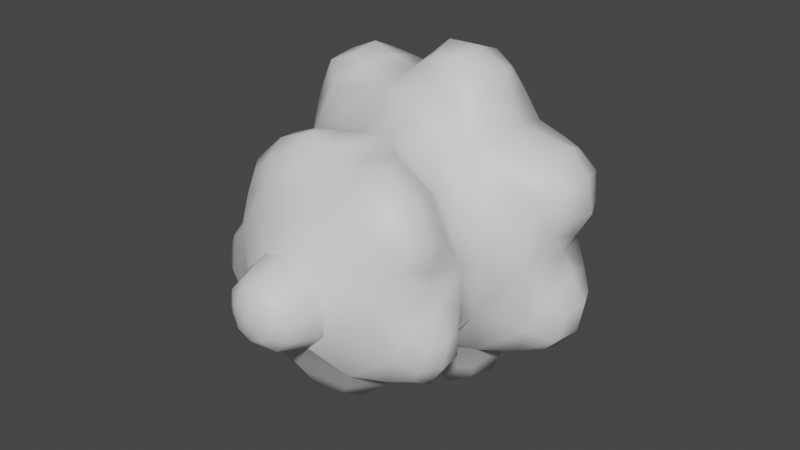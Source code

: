 # Source: 0xEA3B59B3.blend  (saved by Blender 3.0.42; exported with 4.5.12 LTS)
import bpy
from mathutils import Matrix  # noqa: F401  (used for matrix-valued properties, if any)

bpy.ops.wm.read_factory_settings(use_empty=True)
scene = bpy.context.scene
scene.name = 'Scene'

# ---- materials (node trees are filled in below, after node groups)
mat_mesh_5_002 = bpy.data.materials.new('Mesh-5.002')
mat_mesh_5_002.use_transparent_shadow = False

# ---- material node trees
mat_mesh_5_002.use_nodes = True; mat_mesh_5_002.node_tree.nodes.clear()
_N = mat_mesh_5_002.node_tree.nodes; _L = mat_mesh_5_002.node_tree.links
n0 = _N.new('ShaderNodeBsdfPrincipled'); n0.name = 'Principled BSDF'; n0.location = (10, 300)
n0.distribution = 'GGX'
n0.subsurface_method = 'RANDOM_WALK_SKIN'
n0.inputs[3].default_value = 1.45
n0.inputs[27].default_value = (0.0, 0.0, 0.0, 1.0)
n0.inputs[28].default_value = 1.0
n1 = _N.new('ShaderNodeOutputMaterial'); n1.name = 'Material Output'; n1.location = (300, 300)
_L.new(n0.outputs[0], n1.inputs[0])
n1.is_active_output = True

# ---- world
world_world = bpy.data.worlds.new('World'); scene.world = world_world
world_world.use_nodes = True; world_world.node_tree.nodes.clear()
_N = world_world.node_tree.nodes; _L = world_world.node_tree.links
n0 = _N.new('ShaderNodeOutputWorld'); n0.name = 'World Output'; n0.location = (300, 300)
n1 = _N.new('ShaderNodeBackground'); n1.name = 'Background'; n1.location = (10, 300)
n1.inputs[0].default_value = (0.05088, 0.05088, 0.05088, 1.0)
_L.new(n1.outputs[0], n0.inputs[0])
n0.is_active_output = True
world_world.color = (0.05088, 0.05088, 0.05088)
world_world.use_sun_shadow = False
world_world.sun_shadow_jitter_overblur = 0.0

# ---- meshes
me_model_0_002 = bpy.data.meshes.new('Model-0.002')
me_model_0_002.from_pydata([(-0.0519, -0.3927, -0.1561), (-0.003698, -0.3949, -0.1673), (-0.04165, -0.4146, -0.1445), (-0.005012, -0.42, -0.1513), (-0.03956, -0.3686, -0.1584), (-0.000393, -0.3648, -0.1672), (0.04658, -0.3922, -0.1612), (0.03834, -0.3681, -0.1615), (0.03367, -0.4143, -0.1492), (-0.159, -0.389, 0.002406), (-0.1614, -0.3901, -0.04086), (-0.1473, -0.4114, -0.004113), (-0.1488, -0.4164, -0.03586), (-0.1572, -0.3655, -0.006609), (-0.1572, -0.3612, -0.04238), (-0.1456, -0.3891, -0.08048), (-0.1443, -0.3654, -0.07415), (-0.1388, -0.4116, -0.0664), (-0.07617, -0.3884, 0.1444), (-0.06854, -0.4173, 0.1304), (-0.02695, -0.3901, 0.1649), (-0.03427, -0.4127, 0.1464), (-0.03548, -0.3669, 0.1608), (-0.07526, -0.3627, 0.1437), (-0.1157, -0.3906, 0.1074), (-0.1074, -0.3672, 0.1138), (-0.09726, -0.4131, 0.106), (0.1463, -0.3892, 0.08021), (0.1216, -0.3906, 0.12), (0.133, -0.4116, 0.07948), (0.1133, -0.4166, 0.1078), (0.1183, -0.3615, 0.1212), (0.1382, -0.3654, 0.0888), (0.08406, -0.3895, 0.1477), (0.08934, -0.3657, 0.1431), (0.08532, -0.4117, 0.1301), (0.1465, -0.3883, -0.1013), (0.1677, -0.39, -0.06988), (0.1398, -0.4105, -0.08914), (0.1554, -0.4155, -0.06472), (0.1487, -0.3644, -0.0942), (0.1645, -0.3602, -0.06817), (0.1721, -0.3881, -0.03135), (0.1678, -0.3642, -0.03715), (0.1606, -0.4105, -0.03612), (-0.08945, -0.3212, -0.1162), (-0.05587, -0.2833, -0.1417), (0.00515, -0.3148, -0.135), (0.01275, -0.2881, -0.1417), (0.03328, -0.261, -0.1635), (-0.04238, -0.2488, -0.1731), (0.09121, -0.2862, -0.1175), (0.1128, -0.2484, -0.1392), (0.09305, -0.3245, -0.121), (-0.1083, -0.2576, -0.1342), (-0.1014, -0.2724, -0.1258), (-0.1616, -0.2495, -0.07977), (-0.1248, -0.2836, -0.08764), (-0.1252, -0.3148, -0.03183), (-0.1258, -0.3257, 0.0535), (-0.1378, -0.2885, -0.02316), (-0.1277, -0.2877, 0.0581), (-0.1619, -0.2499, 0.07649), (-0.1679, -0.2619, -0.005791), (0.02669, -0.3207, 0.153), (-0.01276, -0.2831, 0.1548), (-0.06128, -0.3155, 0.1173), (-0.07337, -0.2885, 0.1203), (-0.1013, -0.2617, 0.1328), (-0.03771, -0.2488, 0.1745), (0.1085, -0.248, 0.1415), (0.03797, -0.2569, 0.168), (0.072, -0.2825, 0.1381), (0.03129, -0.2892, 0.1596), (0.09733, -0.3139, 0.09662), (0.1415, -0.3241, 0.02401), (0.1124, -0.2869, 0.08809), (0.1441, -0.2857, 0.01402), (0.1775, -0.248, 0.001612), (0.1464, -0.2602, 0.07902), (0.1318, -0.3131, -0.05472), (0.09305, -0.3245, -0.121), (0.1364, -0.2857, -0.05866), (0.09121, -0.2862, -0.1175), (0.1128, -0.2484, -0.1392), (0.1535, -0.2599, -0.07155), (0.009735, -0.1821, -0.23), (0.0535, -0.182, -0.2312), (0.01756, -0.2156, -0.2246), (0.05257, -0.2254, -0.2262), (0.01637, -0.1485, -0.2159), (0.04945, -0.1377, -0.2142), (0.09254, -0.1816, -0.2115), (0.08017, -0.1481, -0.2016), (0.08342, -0.2152, -0.2098), (-0.1756, -0.1831, -0.1514), (-0.149, -0.1831, -0.1857), (-0.1665, -0.2166, -0.1538), (-0.1457, -0.2265, -0.1817), (-0.1605, -0.1494, -0.1477), (-0.1384, -0.1388, -0.1721), (-0.1092, -0.1827, -0.2033), (-0.1093, -0.1492, -0.1877), (-0.1137, -0.2163, -0.1951), (-0.2293, -0.1834, 0.04165), (-0.24, -0.1836, 6.765e-07), (-0.2256, -0.2169, 0.03313), (-0.2348, -0.227, 1.172e-06), (-0.2171, -0.1497, 0.03209), (-0.2227, -0.1392, -4.18e-07), (-0.2293, -0.1834, -0.04165), (-0.2171, -0.1497, -0.03209), (-0.2256, -0.2169, -0.03313), (-0.1092, -0.1827, 0.2033), (-0.149, -0.1831, 0.1857), (-0.1137, -0.2163, 0.1951), (-0.1457, -0.2265, 0.1817), (-0.1093, -0.1492, 0.1877), (-0.1384, -0.1388, 0.1721), (-0.1756, -0.1831, 0.1514), (-0.1605, -0.1494, 0.1477), (-0.1665, -0.2166, 0.1538), (0.09067, -0.1816, 0.2114), (0.05237, -0.182, 0.2311), (0.08165, -0.2152, 0.2098), (0.05138, -0.2255, 0.2261), (0.07847, -0.1481, 0.2016), (0.04833, -0.1377, 0.2142), (0.0093, -0.1821, 0.23), (0.01578, -0.1485, 0.2158), (0.01694, -0.2156, 0.2245), (0.2218, -0.1809, 0.06069), (0.2134, -0.1811, 0.1028), (0.215, -0.2145, 0.0668), (0.2089, -0.2246, 0.1006), (0.2064, -0.1474, 0.06397), (0.1975, -0.1369, 0.09531), (0.1857, -0.1811, 0.1357), (0.1786, -0.1476, 0.1218), (0.1862, -0.2146, 0.1265), (0.1882, -0.1811, -0.1349), (0.2152, -0.1811, -0.1018), (0.1886, -0.2146, -0.1257), (0.2107, -0.2246, -0.09974), (0.1809, -0.1476, -0.121), (0.1993, -0.1369, -0.09447), (0.2229, -0.1809, -0.05982), (0.2076, -0.1474, -0.06322), (0.2162, -0.2145, -0.06602), (-0.03751, -0.1181, -0.1612), (-0.02863, -0.0752, -0.1221), (0.03467, -0.1056, -0.1499), (0.02835, -0.07767, -0.1235), (0.01847, -0.03026, -0.08282), (-0.01833, -0.02826, -0.07784), (0.07843, -0.07456, -0.09798), (0.04937, -0.02789, -0.06243), (0.1047, -0.1173, -0.1292), (-0.1517, -0.1187, -0.07175), (-0.1147, -0.0756, -0.05433), (-0.09762, -0.1063, -0.1202), (-0.08059, -0.07818, -0.09893), (-0.05364, -0.03064, -0.0664), (-0.07265, -0.02855, -0.03464), (-0.1517, -0.1187, 0.07174), (-0.1147, -0.0756, 0.05433), (-0.1565, -0.1066, -1.893e-06), (-0.1286, -0.07827, -2.033e-06), (-0.08567, -0.03079, -1.461e-06), (-0.07265, -0.02855, 0.03464), (-0.03765, -0.1181, 0.1612), (-0.02886, -0.07515, 0.1221), (-0.09762, -0.1063, 0.1202), (-0.08059, -0.07818, 0.09892), (-0.05364, -0.03064, 0.06639), (-0.01836, -0.02826, 0.07784), (0.1025, -0.1173, 0.1292), (0.07743, -0.07454, 0.09792), (0.03352, -0.1055, 0.1498), (0.02746, -0.07749, 0.1234), (0.01835, -0.03024, 0.0828), (0.04923, -0.02789, 0.06242), (0.165, -0.117, 4.681e-05), (0.1247, -0.07425, -2.859e-05), (0.1379, -0.105, 0.06668), (0.1134, -0.077, 0.05493), (0.07598, -0.02992, 0.03685), (0.07931, -0.02772, -5.089e-06), (0.1047, -0.1173, -0.1292), (0.07843, -0.07456, -0.09798), (0.1391, -0.1049, -0.06661), (0.114, -0.07689, -0.05504), (0.07606, -0.02991, -0.03687), (0.04937, -0.02789, -0.06243), (-0.00302, -0.4507, -0.09583), (0.07229, -0.4428, -0.09445), (0.001776, -0.4755, -0.05799), (0.04233, -0.4763, -0.0516), (-0.07589, -0.4436, -0.08309), (-0.03567, -0.4767, -0.04479), (-0.093, -0.4507, -0.02301), (-0.05167, -0.4759, -0.01466), (-0.09299, -0.4436, 0.04047), (-0.04508, -0.4768, 0.02106), (-0.03906, -0.4507, 0.0825), (-0.01907, -0.4757, 0.04885), (0.02176, -0.4431, 0.1111), (0.01637, -0.4764, 0.05765), (0.07518, -0.45, 0.06752), (0.04909, -0.4753, 0.03986), (0.1181, -0.4424, 0.01384), (0.06837, -0.4762, 0.006746), (0.1031, -0.4497, -0.04377), (0.06591, -0.4753, -0.02728), (0.07229, -0.4428, -0.09445), (0.04233, -0.4763, -0.0516), (-0.01833, -0.02826, -0.07784), (-0.0006216, -0.002499, -1.456e-06), (0.01847, -0.03026, -0.08282), (0.04937, -0.02789, -0.06243), (-0.07265, -0.02855, -0.03464), (-0.05364, -0.03064, -0.0664), (-0.07265, -0.02855, 0.03464), (-0.08567, -0.03079, -1.461e-06), (-0.01836, -0.02826, 0.07784), (-0.05364, -0.03064, 0.06639), (0.04923, -0.02789, 0.06242), (0.01835, -0.03024, 0.0828), (0.07931, -0.02772, -5.089e-06), (0.07598, -0.02992, 0.03685), (0.07606, -0.02991, -0.03687), (0.04547, -0.2466, -0.1945), (-0.002985, -0.2306, -0.2066), (0.09434, -0.2301, -0.1848), (-0.003477, -0.1354, -0.1955), (-0.04253, -0.1842, -0.1842), (-0.01974, -0.1839, -0.2041), (0.04177, -0.1185, -0.1807), (0.08921, -0.1348, -0.1748), (0.1201, -0.1833, -0.1476), (0.108, -0.1832, -0.1755), (-0.1257, -0.2476, -0.1561), (-0.1655, -0.2315, -0.1266), (-0.08743, -0.2311, -0.1876), (-0.1572, -0.1362, -0.1196), (-0.173, -0.1849, -0.08199), (-0.1741, -0.1848, -0.1123), (-0.1172, -0.1193, -0.1451), (-0.08285, -0.1358, -0.1777), (-0.07162, -0.1842, -0.1924), (-0.2023, -0.248, 5.989e-07), (-0.2035, -0.2317, 0.04895), (-0.2035, -0.2317, -0.04895), (-0.1929, -0.1364, 0.04661), (-0.173, -0.1849, 0.08199), (-0.1976, -0.1849, 0.06425), (-0.1884, -0.1197, -1.469e-06), (-0.1929, -0.1364, -0.04662), (-0.1976, -0.1849, -0.06425), (-0.1257, -0.2476, 0.1561), (-0.08743, -0.2311, 0.1876), (-0.1655, -0.2315, 0.1266), (-0.08285, -0.1358, 0.1777), (-0.04256, -0.1842, 0.1842), (-0.07162, -0.1842, 0.1924), (-0.1172, -0.1193, 0.1451), (-0.1572, -0.1362, 0.1196), (-0.1741, -0.1848, 0.1123), (0.04421, -0.2466, 0.1945), (0.09224, -0.2301, 0.1848), (-0.003392, -0.2306, 0.2065), (0.08721, -0.1349, 0.1748), (0.1175, -0.1833, 0.1477), (0.1057, -0.1833, 0.1755), (0.0406, -0.1185, 0.1807), (-0.003858, -0.1354, 0.1955), (-0.01985, -0.1839, 0.2041), (0.1797, -0.2459, 0.08656), (0.202, -0.2295, 0.04297), (0.1595, -0.2297, 0.1312), (0.1909, -0.1343, 0.04039), (0.1887, -0.1829, 0.0001159), (0.203, -0.1827, 0.02656), (0.1665, -0.1178, 0.08041), (0.1504, -0.1345, 0.1244), (0.1472, -0.183, 0.1423), (0.1814, -0.2459, -0.0861), (0.162, -0.2297, -0.1307), (0.2027, -0.2295, -0.04248), (0.1528, -0.1345, -0.1239), (0.1201, -0.1833, -0.1476), (0.1499, -0.183, -0.1419), (0.168, -0.1178, -0.07999), (0.1916, -0.1343, -0.03993), (0.2035, -0.1827, -0.02609), (-0.004398, -0.4386, -0.122), (-0.05827, -0.4257, -0.1219), (0.05109, -0.4252, -0.1293), (-0.0566, -0.3517, -0.1437), (-0.07779, -0.3883, -0.1284), (-0.09169, -0.3864, -0.1087), (0.05857, -0.3509, -0.1474), (0.001958, -0.3364, -0.147), (0.09107, -0.3855, -0.1181), (0.07569, -0.3872, -0.1356), (-0.1203, -0.4369, -0.0287), (-0.1281, -0.4238, 0.01507), (-0.1168, -0.4241, -0.07516), (-0.1455, -0.3501, 0.01371), (-0.1361, -0.3869, 0.03304), (-0.1213, -0.3868, 0.05072), (-0.1351, -0.3348, -0.03779), (-0.1245, -0.3498, -0.08836), (-0.1136, -0.387, -0.09883), (-0.05324, -0.4379, 0.1052), (-0.0122, -0.4249, 0.1353), (-0.09724, -0.4255, 0.08107), (-0.01126, -0.3515, 0.1602), (0.007049, -0.3888, 0.1548), (0.02603, -0.3862, 0.1452), (-0.1164, -0.3521, 0.09118), (-0.06542, -0.3382, 0.1289), (-0.121, -0.3896, 0.07178), (0.09379, -0.4367, 0.0864), (0.1296, -0.4237, 0.05324), (0.06039, -0.4238, 0.1258), (0.1384, -0.3495, 0.06636), (0.1442, -0.3868, 0.04316), (0.1414, -0.385, 0.02076), (0.06665, -0.3499, 0.1471), (0.1027, -0.3349, 0.1087), (0.04765, -0.387, 0.1478), (0.1285, -0.4358, -0.05384), (0.115, -0.4229, -0.09349), (0.1463, -0.4228, -0.01598), (0.1298, -0.3489, -0.1026), (0.1132, -0.3862, -0.112), (0.09107, -0.3855, -0.1181), (0.1572, -0.3484, -0.01602), (0.1436, -0.3334, -0.05854), (0.1537, -0.3854, 0.0006173), (0.004665, -0.5169, -0.04399), (0.0354, -0.5177, -0.03813), (0.006661, -0.5294, -0.03014), (0.02577, -0.5315, -0.02232), (0.01168, -0.5373, 0.0006081), (-0.00892, -0.5317, -0.01927), (-0.02342, -0.518, -0.03298), (-0.03646, -0.5173, -0.01041), (-0.01591, -0.53, -0.006842), (-0.01328, -0.5318, 0.01068), (-0.03058, -0.5181, 0.01682), (-0.01148, -0.5171, 0.03862), (-0.004069, -0.5296, 0.02728), (0.01446, -0.5315, 0.02724), (0.01586, -0.5178, 0.04445), (0.04129, -0.5167, 0.0317), (0.03239, -0.5293, 0.02276), (0.03787, -0.5315, 0.004404), (0.05515, -0.5176, 0.006028), (0.05404, -0.5168, -0.02014), (0.03576, -0.5298, -0.01324), (0.001776, -0.4755, -0.05799), (0.04233, -0.4763, -0.0516), (-0.03567, -0.4767, -0.04479), (-0.05167, -0.4759, -0.01466), (-0.04508, -0.4768, 0.02106), (-0.01907, -0.4757, 0.04885), (0.01637, -0.4764, 0.05765), (0.04909, -0.4753, 0.03986), (0.06837, -0.4762, 0.006746), (0.06591, -0.4753, -0.02728), (0.03533, -0.02466, -0.01034), (0.009778, -0.02466, -0.03486), (0.02309, 0.02256, -0.007485), (0.007555, 0.02256, -0.02239), (-0.02437, -0.02466, -0.02468), (-0.01417, 0.0285, -0.01507), (-0.03209, -0.02466, 0.01002), (-0.02002, 0.02754, 0.007157), (-0.006588, -0.02466, 0.03453), (-0.004508, 0.02754, 0.02206), (0.02669, -0.02466, 0.02435), (0.01687, 0.0285, 0.01474), (0.03533, -0.02466, -0.01034), (0.02669, -0.02466, 0.02435), (0.009778, -0.02466, -0.03486), (-0.02437, -0.02466, -0.02468), (-0.03209, -0.02466, 0.01002), (-0.006588, -0.02466, 0.03453), (-0.01417, 0.0285, -0.01507), (-0.02002, 0.02754, 0.007157), (0.01687, 0.0285, 0.01474), (-0.004508, 0.02754, 0.02206), (0.007555, 0.02256, -0.02239), (0.02309, 0.02256, -0.007485)], [], [(0, 1, 2), (3, 2, 1), (0, 4, 1), (4, 5, 1), (6, 1, 7), (5, 7, 1), (6, 8, 1), (8, 3, 1), (9, 10, 11), (12, 11, 10), (9, 13, 10), (13, 14, 10), (15, 10, 16), (14, 16, 10), (15, 17, 10), (17, 12, 10), (18, 19, 20), (19, 21, 20), (20, 22, 18), (22, 23, 18), (24, 18, 25), (23, 25, 18), (24, 26, 18), (26, 19, 18), (27, 28, 29), (30, 29, 28), (28, 27, 31), (27, 32, 31), (33, 28, 34), (31, 34, 28), (33, 35, 28), (35, 30, 28), (36, 37, 38), (39, 38, 37), (36, 40, 37), (40, 41, 37), (42, 37, 43), (41, 43, 37), (42, 44, 37), (44, 39, 37), (45, 46, 47), (47, 46, 48), (49, 48, 50), (46, 50, 48), (51, 48, 52), (49, 52, 48), (53, 47, 51), (51, 47, 48), (54, 55, 56), (57, 56, 55), (54, 50, 55), (50, 46, 55), (57, 55, 45), (46, 45, 55), (58, 59, 60), (59, 61, 60), (61, 62, 60), (62, 63, 60), (63, 56, 60), (56, 57, 60), (45, 58, 57), (57, 58, 60), (64, 65, 66), (66, 65, 67), (68, 67, 69), (65, 69, 67), (61, 67, 62), (68, 62, 67), (66, 67, 59), (61, 59, 67), (70, 71, 72), (72, 71, 73), (69, 65, 71), (71, 65, 73), (72, 73, 64), (65, 64, 73), (74, 75, 76), (75, 77, 76), (78, 79, 77), (77, 79, 76), (79, 70, 76), (70, 72, 76), (64, 74, 72), (72, 74, 76), (80, 81, 82), (81, 83, 82), (83, 84, 82), (84, 85, 82), (77, 82, 78), (85, 78, 82), (80, 82, 75), (77, 75, 82), (86, 87, 88), (89, 88, 87), (86, 90, 87), (90, 91, 87), (92, 87, 93), (91, 93, 87), (92, 94, 87), (94, 89, 87), (95, 96, 97), (98, 97, 96), (95, 99, 96), (99, 100, 96), (101, 96, 102), (100, 102, 96), (101, 103, 96), (103, 98, 96), (104, 105, 106), (107, 106, 105), (104, 108, 105), (108, 109, 105), (110, 105, 111), (109, 111, 105), (110, 112, 105), (112, 107, 105), (113, 114, 115), (116, 115, 114), (113, 117, 114), (117, 118, 114), (119, 114, 120), (118, 120, 114), (119, 121, 114), (121, 116, 114), (122, 123, 124), (125, 124, 123), (122, 126, 123), (126, 127, 123), (128, 123, 129), (127, 129, 123), (128, 130, 123), (130, 125, 123), (131, 132, 133), (134, 133, 132), (131, 135, 132), (135, 136, 132), (137, 132, 138), (136, 138, 132), (137, 139, 132), (139, 134, 132), (140, 141, 142), (143, 142, 141), (140, 144, 141), (144, 145, 141), (146, 141, 147), (145, 147, 141), (146, 148, 141), (148, 143, 141), (149, 150, 151), (151, 150, 152), (152, 150, 153), (150, 154, 153), (152, 153, 155), (153, 156, 155), (157, 151, 155), (155, 151, 152), (158, 159, 160), (160, 159, 161), (161, 159, 162), (159, 163, 162), (161, 162, 150), (162, 154, 150), (149, 160, 150), (150, 160, 161), (164, 165, 166), (166, 165, 167), (167, 165, 168), (165, 169, 168), (167, 168, 159), (168, 163, 159), (158, 166, 159), (159, 166, 167), (170, 171, 172), (172, 171, 173), (173, 171, 174), (171, 175, 174), (173, 174, 165), (174, 169, 165), (164, 172, 165), (165, 172, 173), (176, 177, 178), (178, 177, 179), (179, 177, 180), (177, 181, 180), (179, 180, 171), (180, 175, 171), (170, 178, 171), (171, 178, 179), (182, 183, 184), (184, 183, 185), (185, 183, 186), (183, 187, 186), (185, 186, 177), (186, 181, 177), (176, 184, 177), (177, 184, 185), (188, 189, 190), (190, 189, 191), (191, 189, 192), (189, 193, 192), (191, 192, 183), (192, 187, 183), (182, 190, 183), (183, 190, 191), (194, 195, 196), (195, 197, 196), (194, 196, 198), (199, 198, 196), (200, 198, 201), (198, 199, 201), (200, 201, 202), (203, 202, 201), (204, 202, 205), (202, 203, 205), (204, 205, 206), (207, 206, 205), (208, 206, 209), (206, 207, 209), (208, 209, 210), (211, 210, 209), (212, 210, 213), (210, 211, 213), (212, 213, 214), (215, 214, 213), (216, 217, 218), (217, 219, 218), (220, 217, 221), (217, 216, 221), (222, 217, 223), (217, 220, 223), (224, 217, 225), (217, 222, 225), (226, 217, 227), (217, 224, 227), (228, 217, 229), (217, 226, 229), (219, 217, 230), (217, 228, 230), (49, 50, 231), (50, 232, 231), (231, 232, 89), (232, 88, 89), (231, 89, 233), (89, 94, 233), (49, 231, 52), (233, 52, 231), (149, 234, 235), (235, 234, 236), (236, 234, 86), (234, 90, 86), (232, 236, 88), (86, 88, 236), (50, 235, 232), (232, 235, 236), (151, 157, 237), (157, 238, 237), (237, 238, 91), (238, 93, 91), (237, 91, 234), (91, 90, 234), (151, 237, 149), (234, 149, 237), (52, 233, 239), (239, 233, 240), (233, 94, 240), (94, 92, 240), (240, 92, 238), (92, 93, 238), (157, 239, 238), (238, 239, 240), (54, 56, 241), (56, 242, 241), (241, 242, 98), (242, 97, 98), (241, 98, 243), (98, 103, 243), (54, 241, 50), (243, 50, 241), (158, 244, 245), (245, 244, 246), (246, 244, 95), (244, 99, 95), (242, 246, 97), (95, 97, 246), (56, 245, 242), (242, 245, 246), (160, 149, 247), (149, 248, 247), (247, 248, 100), (248, 102, 100), (247, 100, 244), (100, 99, 244), (160, 247, 158), (244, 158, 247), (50, 243, 235), (235, 243, 249), (243, 103, 249), (103, 101, 249), (249, 101, 248), (101, 102, 248), (149, 235, 248), (248, 235, 249), (63, 62, 250), (62, 251, 250), (250, 251, 107), (251, 106, 107), (250, 107, 252), (107, 112, 252), (63, 250, 56), (252, 56, 250), (164, 253, 254), (254, 253, 255), (253, 108, 255), (108, 104, 255), (251, 255, 106), (104, 106, 255), (62, 254, 251), (251, 254, 255), (166, 158, 256), (158, 257, 256), (256, 257, 109), (257, 111, 109), (256, 109, 253), (109, 108, 253), (166, 256, 164), (253, 164, 256), (56, 252, 245), (245, 252, 258), (252, 112, 258), (112, 110, 258), (257, 258, 111), (110, 111, 258), (158, 245, 257), (257, 245, 258), (68, 69, 259), (69, 260, 259), (259, 260, 116), (260, 115, 116), (259, 116, 261), (116, 121, 261), (68, 259, 62), (261, 62, 259), (170, 262, 263), (263, 262, 264), (262, 117, 264), (117, 113, 264), (260, 264, 115), (113, 115, 264), (69, 263, 260), (260, 263, 264), (172, 164, 265), (164, 266, 265), (265, 266, 118), (266, 120, 118), (265, 118, 262), (118, 117, 262), (172, 265, 170), (262, 170, 265), (62, 261, 254), (254, 261, 267), (261, 121, 267), (121, 119, 267), (267, 119, 266), (119, 120, 266), (164, 254, 266), (266, 254, 267), (71, 70, 268), (70, 269, 268), (268, 269, 125), (269, 124, 125), (268, 125, 270), (125, 130, 270), (71, 268, 69), (270, 69, 268), (176, 271, 272), (272, 271, 273), (273, 271, 122), (271, 126, 122), (269, 273, 124), (122, 124, 273), (70, 272, 269), (269, 272, 273), (178, 170, 274), (170, 275, 274), (274, 275, 127), (275, 129, 127), (274, 127, 271), (127, 126, 271), (178, 274, 176), (271, 176, 274), (69, 270, 263), (263, 270, 276), (270, 130, 276), (130, 128, 276), (275, 276, 129), (128, 129, 276), (170, 263, 275), (275, 263, 276), (79, 78, 277), (78, 278, 277), (277, 278, 134), (278, 133, 134), (277, 134, 279), (134, 139, 279), (79, 277, 70), (279, 70, 277), (182, 280, 281), (281, 280, 282), (280, 135, 282), (135, 131, 282), (278, 282, 133), (131, 133, 282), (78, 281, 278), (278, 281, 282), (184, 176, 283), (176, 284, 283), (283, 284, 136), (284, 138, 136), (283, 136, 280), (136, 135, 280), (184, 283, 182), (280, 182, 283), (70, 279, 272), (272, 279, 285), (279, 139, 285), (139, 137, 285), (284, 285, 138), (137, 138, 285), (176, 272, 284), (284, 272, 285), (85, 84, 286), (84, 287, 286), (286, 287, 143), (287, 142, 143), (286, 143, 288), (143, 148, 288), (85, 286, 78), (288, 78, 286), (188, 289, 290), (290, 289, 291), (289, 144, 291), (144, 140, 291), (287, 291, 142), (140, 142, 291), (84, 290, 287), (287, 290, 291), (190, 182, 292), (182, 293, 292), (292, 293, 145), (293, 147, 145), (292, 145, 289), (145, 144, 289), (190, 292, 188), (289, 188, 292), (78, 288, 281), (281, 288, 294), (288, 148, 294), (148, 146, 294), (293, 294, 147), (146, 147, 294), (182, 281, 293), (293, 281, 294), (194, 198, 295), (198, 296, 295), (296, 2, 295), (2, 3, 295), (297, 295, 8), (3, 8, 295), (194, 295, 195), (297, 195, 295), (298, 299, 45), (300, 45, 299), (299, 298, 0), (298, 4, 0), (299, 0, 296), (0, 2, 296), (198, 300, 296), (296, 300, 299), (53, 301, 47), (47, 301, 302), (302, 301, 5), (301, 7, 5), (302, 5, 298), (5, 4, 298), (45, 47, 298), (298, 47, 302), (195, 297, 303), (303, 297, 304), (304, 297, 6), (297, 8, 6), (304, 6, 301), (6, 7, 301), (301, 53, 304), (53, 303, 304), (200, 202, 305), (202, 306, 305), (305, 306, 12), (306, 11, 12), (307, 305, 17), (12, 17, 305), (200, 305, 198), (307, 198, 305), (308, 309, 59), (310, 59, 309), (309, 308, 9), (308, 13, 9), (9, 11, 309), (11, 306, 309), (202, 310, 306), (306, 310, 309), (311, 58, 312), (58, 45, 312), (312, 16, 311), (16, 14, 311), (311, 14, 308), (14, 13, 308), (59, 58, 308), (308, 58, 311), (198, 307, 300), (300, 307, 313), (307, 17, 313), (17, 15, 313), (313, 15, 312), (15, 16, 312), (312, 45, 313), (45, 300, 313), (204, 206, 314), (206, 315, 314), (315, 21, 314), (21, 19, 314), (316, 314, 26), (19, 26, 314), (204, 314, 202), (316, 202, 314), (317, 318, 64), (319, 64, 318), (318, 317, 20), (317, 22, 20), (315, 318, 21), (20, 21, 318), (206, 319, 315), (315, 319, 318), (59, 320, 66), (66, 320, 321), (321, 320, 23), (320, 25, 23), (321, 23, 317), (23, 22, 317), (64, 66, 317), (317, 66, 321), (202, 316, 310), (310, 316, 322), (316, 26, 322), (26, 24, 322), (322, 24, 320), (24, 25, 320), (320, 59, 322), (59, 310, 322), (208, 210, 323), (210, 324, 323), (323, 324, 30), (324, 29, 30), (325, 323, 35), (30, 35, 323), (208, 323, 206), (325, 206, 323), (326, 327, 75), (328, 75, 327), (327, 326, 27), (326, 32, 27), (327, 27, 324), (27, 29, 324), (210, 328, 324), (324, 328, 327), (64, 329, 74), (74, 329, 330), (330, 329, 31), (329, 34, 31), (326, 330, 32), (31, 32, 330), (75, 74, 326), (326, 74, 330), (206, 325, 319), (319, 325, 331), (325, 35, 331), (35, 33, 331), (331, 33, 329), (33, 34, 329), (329, 64, 331), (64, 319, 331), (212, 214, 332), (214, 333, 332), (333, 38, 332), (38, 39, 332), (332, 39, 334), (39, 44, 334), (212, 332, 210), (334, 210, 332), (335, 336, 81), (337, 81, 336), (336, 335, 36), (335, 40, 36), (333, 336, 38), (36, 38, 336), (214, 337, 333), (333, 337, 336), (75, 338, 80), (80, 338, 339), (339, 338, 41), (338, 43, 41), (339, 41, 335), (41, 40, 335), (81, 80, 335), (335, 80, 339), (210, 334, 328), (328, 334, 340), (334, 44, 340), (44, 42, 340), (340, 42, 338), (42, 43, 338), (338, 75, 340), (75, 328, 340), (341, 342, 343), (342, 344, 343), (345, 346, 344), (344, 346, 343), (341, 343, 347), (346, 347, 343), (348, 347, 349), (347, 346, 349), (346, 345, 349), (345, 350, 349), (351, 348, 350), (350, 348, 349), (352, 351, 353), (351, 350, 353), (345, 354, 350), (350, 354, 353), (352, 353, 355), (354, 355, 353), (356, 355, 357), (355, 354, 357), (345, 358, 354), (354, 358, 357), (356, 357, 359), (358, 359, 357), (359, 358, 360), (360, 358, 361), (358, 345, 361), (345, 344, 361), (360, 361, 342), (344, 342, 361), (362, 363, 341), (363, 342, 341), (364, 362, 347), (341, 347, 362), (364, 347, 365), (347, 348, 365), (365, 348, 366), (348, 351, 366), (366, 351, 367), (351, 352, 367), (367, 352, 368), (352, 355, 368), (368, 355, 369), (355, 356, 369), (370, 369, 359), (356, 359, 369), (371, 370, 360), (370, 359, 360), (363, 371, 342), (360, 342, 371), (372, 373, 374), (373, 375, 374), (376, 377, 373), (373, 377, 375), (376, 378, 377), (378, 379, 377), (378, 380, 379), (380, 381, 379), (382, 383, 380), (380, 383, 381), (382, 372, 383), (372, 374, 383), (384, 385, 386), (386, 385, 387), (387, 385, 388), (385, 389, 388), (390, 391, 392), (392, 391, 393), (390, 392, 394), (395, 394, 392)])
me_model_0_002.polygons.foreach_set('use_smooth', [True] * 692)
_uv = me_model_0_002.uv_layers.new(name='UVMap')
_uv.uv.foreach_set('vector', [0.166, 0.1236, 0.1195, 0.1204, 0.1589, 0.09122, 0.1204, 0.0833, 0.1589, 0.09122, 0.1195, 0.1204, 0.166, 0.1236, 0.154, 0.1592, 0.1195, 0.1204, 0.154, 0.1592, 0.1164, 0.1648, 0.1195, 0.1204, 0.07289, 0.1244, 0.1195, 0.1204, 0.08017, 0.1599, 0.1164, 0.1648, 0.08017, 0.1599, 0.1195, 0.1204, 0.07289, 0.1244, 0.08122, 0.0917, 0.1195, 0.1204, 0.08122, 0.0917, 0.1204, 0.0833, 0.1195, 0.1204, 0.3701, 0.129, 0.3271, 0.1275, 0.363, 0.09596, 0.3288, 0.08864, 0.363, 0.09596, 0.3271, 0.1275, 0.3701, 0.129, 0.3607, 0.1638, 0.3271, 0.1275, 0.3607, 0.1638, 0.3245, 0.1701, 0.3271, 0.1275, 0.2852, 0.1289, 0.3271, 0.1275, 0.2901, 0.1639, 0.3245, 0.1701, 0.2901, 0.1639, 0.3271, 0.1275, 0.2852, 0.1289, 0.2945, 0.09569, 0.3271, 0.1275, 0.2945, 0.09569, 0.3288, 0.08864, 0.3271, 0.1275, 0.5433, 0.13, 0.5443, 0.0873, 0.5939, 0.1275, 0.5443, 0.0873, 0.5842, 0.09411, 0.5939, 0.1275, 0.5939, 0.1275, 0.5854, 0.1617, 0.5433, 0.13, 0.5854, 0.1617, 0.5438, 0.1678, 0.5433, 0.13, 0.4896, 0.1267, 0.5433, 0.13, 0.5002, 0.1612, 0.5438, 0.1678, 0.5002, 0.1612, 0.5433, 0.13, 0.4896, 0.1267, 0.5031, 0.09354, 0.5433, 0.13, 0.5031, 0.09354, 0.5443, 0.0873, 0.5433, 0.13, 0.7806, 0.1287, 0.7392, 0.1266, 0.7754, 0.09575, 0.7424, 0.08825, 0.7754, 0.09575, 0.7392, 0.1266, 0.7392, 0.1266, 0.7806, 0.1287, 0.7364, 0.1696, 0.7806, 0.1287, 0.7703, 0.1639, 0.7364, 0.1696, 0.698, 0.1284, 0.7392, 0.1266, 0.7042, 0.1635, 0.7364, 0.1696, 0.7042, 0.1635, 0.7392, 0.1266, 0.698, 0.1284, 0.708, 0.09555, 0.7392, 0.1266, 0.708, 0.09555, 0.7424, 0.08825, 0.7392, 0.1266, 0.9444, 0.1301, 0.9132, 0.1276, 0.9385, 0.0973, 0.9129, 0.08987, 0.9385, 0.0973, 0.9132, 0.1276, 0.9444, 0.1301, 0.9383, 0.1653, 0.9132, 0.1276, 0.9383, 0.1653, 0.9128, 0.1715, 0.9132, 0.1276, 0.8813, 0.1304, 0.9132, 0.1276, 0.8868, 0.1656, 0.9128, 0.1715, 0.8868, 0.1656, 0.9132, 0.1276, 0.8813, 0.1304, 0.8873, 0.09729, 0.9132, 0.1276, 0.8873, 0.09729, 0.9129, 0.08987, 0.9132, 0.1276, 0.2183, 0.2291, 0.174, 0.2851, 0.1083, 0.2386, 0.1083, 0.2386, 0.174, 0.2851, 0.1009, 0.278, 0.08515, 0.3181, 0.1009, 0.278, 0.1539, 0.336, 0.174, 0.2851, 0.1539, 0.336, 0.1009, 0.278, 0.01485, 0.2808, 0.1009, 0.278, 0.01276, 0.3366, 0.08515, 0.3181, 0.01276, 0.3366, 0.1009, 0.278, 0.0157, 0.2243, 0.1083, 0.2386, 0.01485, 0.2808, 0.01485, 0.2808, 0.1083, 0.2386, 0.1009, 0.278, 0.2231, 0.323, 0.2226, 0.3012, 0.2931, 0.335, 0.2674, 0.2847, 0.2931, 0.335, 0.2226, 0.3012, 0.2231, 0.323, 0.1539, 0.336, 0.2226, 0.3012, 0.1539, 0.336, 0.174, 0.2851, 0.2226, 0.3012, 0.2674, 0.2847, 0.2226, 0.3012, 0.2183, 0.2291, 0.174, 0.2851, 0.2183, 0.2291, 0.2226, 0.3012, 0.3263, 0.2386, 0.434, 0.2225, 0.3401, 0.2775, 0.434, 0.2225, 0.438, 0.2786, 0.3401, 0.2775, 0.438, 0.2786, 0.4393, 0.3344, 0.3401, 0.2775, 0.4393, 0.3344, 0.362, 0.3166, 0.3401, 0.2775, 0.362, 0.3166, 0.2931, 0.335, 0.3401, 0.2775, 0.2931, 0.335, 0.2674, 0.2847, 0.3401, 0.2775, 0.2183, 0.2291, 0.3263, 0.2386, 0.2674, 0.2847, 0.2674, 0.2847, 0.3263, 0.2386, 0.3401, 0.2775, 0.6462, 0.2299, 0.6069, 0.2854, 0.5456, 0.2376, 0.5456, 0.2376, 0.6069, 0.2854, 0.5345, 0.2773, 0.5166, 0.317, 0.5345, 0.2773, 0.5855, 0.336, 0.6069, 0.2854, 0.5855, 0.336, 0.5345, 0.2773, 0.438, 0.2786, 0.5345, 0.2773, 0.4393, 0.3344, 0.5166, 0.317, 0.4393, 0.3344, 0.5345, 0.2773, 0.5456, 0.2376, 0.5345, 0.2773, 0.434, 0.2225, 0.438, 0.2786, 0.434, 0.2225, 0.5345, 0.2773, 0.7183, 0.3372, 0.653, 0.3241, 0.693, 0.2863, 0.693, 0.2863, 0.653, 0.3241, 0.6491, 0.2764, 0.5855, 0.336, 0.6069, 0.2854, 0.653, 0.3241, 0.653, 0.3241, 0.6069, 0.2854, 0.6491, 0.2764, 0.693, 0.2863, 0.6491, 0.2764, 0.6462, 0.2299, 0.6069, 0.2854, 0.6462, 0.2299, 0.6491, 0.2764, 0.74, 0.24, 0.83, 0.2249, 0.757, 0.2798, 0.83, 0.2249, 0.8405, 0.2815, 0.757, 0.2798, 0.8533, 0.3372, 0.7816, 0.3192, 0.8405, 0.2815, 0.8405, 0.2815, 0.7816, 0.3192, 0.757, 0.2798, 0.7816, 0.3192, 0.7183, 0.3372, 0.757, 0.2798, 0.7183, 0.3372, 0.693, 0.2863, 0.757, 0.2798, 0.6462, 0.2299, 0.74, 0.24, 0.693, 0.2863, 0.693, 0.2863, 0.74, 0.24, 0.757, 0.2798, 0.9123, 0.2411, 0.9899, 0.2243, 0.9143, 0.2815, 0.9899, 0.2243, 0.9891, 0.2808, 0.9143, 0.2815, 0.9891, 0.2808, 0.987, 0.3366, 0.9143, 0.2815, 0.987, 0.3366, 0.9191, 0.3197, 0.9143, 0.2815, 0.8405, 0.2815, 0.9143, 0.2815, 0.8533, 0.3372, 0.9191, 0.3197, 0.8533, 0.3372, 0.9143, 0.2815, 0.9123, 0.2411, 0.9143, 0.2815, 0.83, 0.2249, 0.8405, 0.2815, 0.83, 0.2249, 0.9143, 0.2815, 0.1117, 0.4345, 0.08333, 0.4346, 0.106, 0.3851, 0.08307, 0.3705, 0.106, 0.3851, 0.08333, 0.4346, 0.1117, 0.4345, 0.1062, 0.4841, 0.08333, 0.4346, 0.1062, 0.4841, 0.08299, 0.5, 0.08333, 0.4346, 0.05485, 0.4352, 0.08333, 0.4346, 0.05971, 0.4846, 0.08299, 0.5, 0.05971, 0.4846, 0.08333, 0.4346, 0.05485, 0.4352, 0.05994, 0.3856, 0.08333, 0.4346, 0.05994, 0.3856, 0.08307, 0.3705, 0.08333, 0.4346, 0.2534, 0.433, 0.2244, 0.433, 0.2479, 0.3836, 0.2243, 0.3689, 0.2479, 0.3836, 0.2244, 0.433, 0.2534, 0.433, 0.248, 0.4827, 0.2244, 0.433, 0.248, 0.4827, 0.2242, 0.4985, 0.2244, 0.433, 0.1953, 0.4336, 0.2244, 0.433, 0.2004, 0.4831, 0.2242, 0.4985, 0.2004, 0.4831, 0.2244, 0.433, 0.1953, 0.4336, 0.2006, 0.384, 0.2244, 0.433, 0.2006, 0.384, 0.2243, 0.3689, 0.2244, 0.433, 0.3965, 0.4326, 0.3676, 0.4323, 0.3911, 0.3832, 0.3676, 0.3682, 0.3911, 0.3832, 0.3676, 0.4323, 0.3965, 0.4326, 0.3913, 0.4822, 0.3676, 0.4323, 0.3913, 0.4822, 0.3676, 0.4978, 0.3676, 0.4323, 0.3387, 0.4326, 0.3676, 0.4323, 0.3439, 0.4822, 0.3676, 0.4978, 0.3439, 0.4822, 0.3676, 0.4323, 0.3387, 0.4326, 0.3441, 0.3832, 0.3676, 0.4323, 0.3441, 0.3832, 0.3676, 0.3682, 0.3676, 0.4323, 0.5399, 0.4336, 0.5108, 0.433, 0.5345, 0.384, 0.5109, 0.3689, 0.5345, 0.384, 0.5108, 0.433, 0.5399, 0.4336, 0.5347, 0.4831, 0.5108, 0.433, 0.5347, 0.4831, 0.5109, 0.4985, 0.5108, 0.433, 0.4817, 0.433, 0.5108, 0.433, 0.4872, 0.4827, 0.5109, 0.4985, 0.4872, 0.4827, 0.5108, 0.433, 0.4817, 0.433, 0.4873, 0.3836, 0.5108, 0.433, 0.4873, 0.3836, 0.5109, 0.3689, 0.5108, 0.433, 0.6792, 0.4352, 0.6511, 0.4346, 0.6741, 0.3856, 0.6513, 0.3705, 0.6741, 0.3856, 0.6511, 0.4346, 0.6792, 0.4352, 0.6743, 0.4846, 0.6511, 0.4346, 0.6743, 0.4846, 0.6514, 0.5, 0.6511, 0.4346, 0.6231, 0.4345, 0.6511, 0.4346, 0.6285, 0.4841, 0.6514, 0.5, 0.6285, 0.4841, 0.6511, 0.4346, 0.6231, 0.4345, 0.6287, 0.3851, 0.6511, 0.4346, 0.6287, 0.3851, 0.6513, 0.3705, 0.6511, 0.4346, 0.8147, 0.4362, 0.7874, 0.4359, 0.8096, 0.3867, 0.7875, 0.3718, 0.8096, 0.3867, 0.7874, 0.4359, 0.8147, 0.4362, 0.8098, 0.4856, 0.7874, 0.4359, 0.8098, 0.4856, 0.7875, 0.5012, 0.7874, 0.4359, 0.7601, 0.4359, 0.7874, 0.4359, 0.7652, 0.4854, 0.7875, 0.5012, 0.7652, 0.4854, 0.7874, 0.4359, 0.7601, 0.4359, 0.7654, 0.3865, 0.7874, 0.4359, 0.7654, 0.3865, 0.7875, 0.3718, 0.7874, 0.4359, 0.9478, 0.436, 0.9209, 0.436, 0.9427, 0.3865, 0.9208, 0.3718, 0.9427, 0.3865, 0.9209, 0.436, 0.9478, 0.436, 0.9428, 0.4854, 0.9209, 0.436, 0.9428, 0.4854, 0.9208, 0.5012, 0.9209, 0.436, 0.8939, 0.4362, 0.9209, 0.436, 0.8988, 0.4857, 0.9208, 0.5012, 0.8988, 0.4857, 0.9209, 0.436, 0.8939, 0.4362, 0.899, 0.3867, 0.9209, 0.436, 0.899, 0.3867, 0.9208, 0.3718, 0.9209, 0.436, 0.1516, 0.529, 0.1493, 0.5923, 0.08045, 0.5474, 0.08045, 0.5474, 0.1493, 0.5923, 0.07897, 0.5886, 0.07897, 0.5886, 0.1493, 0.5923, 0.07507, 0.6586, 0.1493, 0.5923, 0.1434, 0.6616, 0.07507, 0.6586, 0.07897, 0.5886, 0.07507, 0.6586, 0.0114, 0.5932, 0.07507, 0.6586, 0.007985, 0.6621, 0.0114, 0.5932, 0.0124, 0.5302, 0.08045, 0.5474, 0.0114, 0.5932, 0.0114, 0.5932, 0.08045, 0.5474, 0.07897, 0.5886, 0.2956, 0.5281, 0.2943, 0.5917, 0.2229, 0.5464, 0.2229, 0.5464, 0.2943, 0.5917, 0.2216, 0.5879, 0.2216, 0.5879, 0.2943, 0.5917, 0.2165, 0.6581, 0.2943, 0.5917, 0.2908, 0.6612, 0.2165, 0.6581, 0.2216, 0.5879, 0.2165, 0.6581, 0.1493, 0.5923, 0.2165, 0.6581, 0.1434, 0.6616, 0.1493, 0.5923, 0.1516, 0.529, 0.2229, 0.5464, 0.1493, 0.5923, 0.1493, 0.5923, 0.2229, 0.5464, 0.2216, 0.5879, 0.4396, 0.5281, 0.4409, 0.5917, 0.3676, 0.546, 0.3676, 0.546, 0.4409, 0.5917, 0.3676, 0.5878, 0.3676, 0.5878, 0.4409, 0.5917, 0.3676, 0.6578, 0.4409, 0.5917, 0.4445, 0.6612, 0.3676, 0.6578, 0.3676, 0.5878, 0.3676, 0.6578, 0.2943, 0.5917, 0.3676, 0.6578, 0.2908, 0.6612, 0.2943, 0.5917, 0.2956, 0.5281, 0.3676, 0.546, 0.2943, 0.5917, 0.2943, 0.5917, 0.3676, 0.546, 0.3676, 0.5878, 0.5835, 0.529, 0.5856, 0.5924, 0.5123, 0.5464, 0.5123, 0.5464, 0.5856, 0.5924, 0.5136, 0.5879, 0.5136, 0.5879, 0.5856, 0.5924, 0.5187, 0.6581, 0.5856, 0.5924, 0.5917, 0.6616, 0.5187, 0.6581, 0.5136, 0.5879, 0.5187, 0.6581, 0.4409, 0.5917, 0.5187, 0.6581, 0.4445, 0.6612, 0.4409, 0.5917, 0.4396, 0.5281, 0.5123, 0.5464, 0.4409, 0.5917, 0.4409, 0.5917, 0.5123, 0.5464, 0.5136, 0.5879, 0.7212, 0.5301, 0.7228, 0.5933, 0.6536, 0.5475, 0.6536, 0.5475, 0.7228, 0.5933, 0.6551, 0.5889, 0.6551, 0.5889, 0.7228, 0.5933, 0.6598, 0.6587, 0.7228, 0.5933, 0.7269, 0.6621, 0.6598, 0.6587, 0.6551, 0.5889, 0.6598, 0.6587, 0.5856, 0.5924, 0.6598, 0.6587, 0.5917, 0.6616, 0.5856, 0.5924, 0.5835, 0.529, 0.6536, 0.5475, 0.5856, 0.5924, 0.5856, 0.5924, 0.6536, 0.5475, 0.6551, 0.5889, 0.8546, 0.5307, 0.8547, 0.5937, 0.7884, 0.5483, 0.7884, 0.5483, 0.8547, 0.5937, 0.7891, 0.5896, 0.7891, 0.5896, 0.8547, 0.5937, 0.7909, 0.6591, 0.8547, 0.5937, 0.8546, 0.6624, 0.7909, 0.6591, 0.7891, 0.5896, 0.7909, 0.6591, 0.7228, 0.5933, 0.7909, 0.6591, 0.7269, 0.6621, 0.7228, 0.5933, 0.7212, 0.5301, 0.7884, 0.5483, 0.7228, 0.5933, 0.7228, 0.5933, 0.7884, 0.5483, 0.7891, 0.5896, 0.9866, 0.5302, 0.9856, 0.5932, 0.9204, 0.5484, 0.9204, 0.5484, 0.9856, 0.5932, 0.9201, 0.5898, 0.9201, 0.5898, 0.9856, 0.5932, 0.9183, 0.6592, 0.9856, 0.5932, 0.9822, 0.6621, 0.9183, 0.6592, 0.9201, 0.5898, 0.9183, 0.6592, 0.8547, 0.5937, 0.9183, 0.6592, 0.8546, 0.6624, 0.8547, 0.5937, 0.8546, 0.5307, 0.9204, 0.5484, 0.8547, 0.5937, 0.8547, 0.5937, 0.9204, 0.5484, 0.9201, 0.5898, 0.115, 0.0379, 0.0142, 0.04966, 0.09662, 0.006543, 0.0142, 0.04966, 0.003246, 0.005401, 0.09662, 0.006543, 0.115, 0.0379, 0.09662, 0.006543, 0.2296, 0.04849, 0.2084, 0.004786, 0.2296, 0.04849, 0.09662, 0.006543, 0.3264, 0.03802, 0.2296, 0.04849, 0.3168, 0.005917, 0.2296, 0.04849, 0.2084, 0.004786, 0.3168, 0.005917, 0.3264, 0.03802, 0.3168, 0.005917, 0.4369, 0.04848, 0.4488, 0.00469, 0.4369, 0.04848, 0.3168, 0.005917, 0.5563, 0.03798, 0.4369, 0.04848, 0.5783, 0.006292, 0.4369, 0.04848, 0.4488, 0.00469, 0.5783, 0.006292, 0.5563, 0.03798, 0.5783, 0.006292, 0.6524, 0.04925, 0.6744, 0.00522, 0.6524, 0.04925, 0.5783, 0.006292, 0.7494, 0.03904, 0.6524, 0.04925, 0.7609, 0.006876, 0.6524, 0.04925, 0.6744, 0.00522, 0.7609, 0.006876, 0.7494, 0.03904, 0.7609, 0.006876, 0.8378, 0.05018, 0.8411, 0.005598, 0.8378, 0.05018, 0.7609, 0.006876, 0.9126, 0.03949, 0.8378, 0.05018, 0.9091, 0.006815, 0.8378, 0.05018, 0.8411, 0.005598, 0.9091, 0.006815, 0.9126, 0.03949, 0.9091, 0.006815, 0.9884, 0.04966, 0.9775, 0.005401, 0.9884, 0.04966, 0.9091, 0.006815, 0.1425, 0.7417, 0.1162, 0.8493, 0.09184, 0.7349, 0.1162, 0.8493, 0.04905, 0.7631, 0.09184, 0.7349, 0.2174, 0.8014, 0.1162, 0.8493, 0.1913, 0.7575, 0.1162, 0.8493, 0.1425, 0.7417, 0.1913, 0.7575, 0.2174, 0.8972, 0.1162, 0.8493, 0.2355, 0.8493, 0.1162, 0.8493, 0.2174, 0.8014, 0.2355, 0.8493, 0.1425, 0.957, 0.1162, 0.8493, 0.1913, 0.9412, 0.1162, 0.8493, 0.2174, 0.8972, 0.1913, 0.9412, 0.04924, 0.9357, 0.1162, 0.8493, 0.092, 0.9639, 0.1162, 0.8493, 0.1425, 0.957, 0.092, 0.9639, 0.007731, 0.8494, 0.1162, 0.8493, 0.01249, 0.9004, 0.1162, 0.8493, 0.04924, 0.9357, 0.01249, 0.9004, 0.04905, 0.7631, 0.1162, 0.8493, 0.01238, 0.7984, 0.1162, 0.8493, 0.007731, 0.8494, 0.01238, 0.7984, 0.08515, 0.3181, 0.1539, 0.336, 0.08198, 0.3392, 0.1539, 0.336, 0.1198, 0.3629, 0.08198, 0.3392, 0.08198, 0.3392, 0.1198, 0.3629, 0.08307, 0.3705, 0.1198, 0.3629, 0.106, 0.3851, 0.08307, 0.3705, 0.08198, 0.3392, 0.08307, 0.3705, 0.04521, 0.3637, 0.08307, 0.3705, 0.05994, 0.3856, 0.04521, 0.3637, 0.08515, 0.3181, 0.08198, 0.3392, 0.01276, 0.3366, 0.04521, 0.3637, 0.01276, 0.3366, 0.08198, 0.3392, 0.1516, 0.529, 0.12, 0.5035, 0.1523, 0.4315, 0.1523, 0.4315, 0.12, 0.5035, 0.1325, 0.4318, 0.1325, 0.4318, 0.12, 0.5035, 0.1117, 0.4345, 0.12, 0.5035, 0.1062, 0.4841, 0.1117, 0.4345, 0.1198, 0.3629, 0.1325, 0.4318, 0.106, 0.3851, 0.1117, 0.4345, 0.106, 0.3851, 0.1325, 0.4318, 0.1539, 0.336, 0.1523, 0.4315, 0.1198, 0.3629, 0.1198, 0.3629, 0.1523, 0.4315, 0.1325, 0.4318, 0.08045, 0.5474, 0.0124, 0.5302, 0.08188, 0.5284, 0.0124, 0.5302, 0.04491, 0.5042, 0.08188, 0.5284, 0.08188, 0.5284, 0.04491, 0.5042, 0.08299, 0.5, 0.04491, 0.5042, 0.05971, 0.4846, 0.08299, 0.5, 0.08188, 0.5284, 0.08299, 0.5, 0.12, 0.5035, 0.08299, 0.5, 0.1062, 0.4841, 0.12, 0.5035, 0.08045, 0.5474, 0.08188, 0.5284, 0.1516, 0.529, 0.12, 0.5035, 0.1516, 0.529, 0.08188, 0.5284, 0.01276, 0.3366, 0.04521, 0.3637, 0.01283, 0.4328, 0.01283, 0.4328, 0.04521, 0.3637, 0.03308, 0.4328, 0.04521, 0.3637, 0.05994, 0.3856, 0.03308, 0.4328, 0.05994, 0.3856, 0.05485, 0.4352, 0.03308, 0.4328, 0.03308, 0.4328, 0.05485, 0.4352, 0.04491, 0.5042, 0.05485, 0.4352, 0.05971, 0.4846, 0.04491, 0.5042, 0.0124, 0.5302, 0.01283, 0.4328, 0.04491, 0.5042, 0.04491, 0.5042, 0.01283, 0.4328, 0.03308, 0.4328, 0.2231, 0.323, 0.2931, 0.335, 0.2238, 0.3379, 0.2931, 0.335, 0.2623, 0.3616, 0.2238, 0.3379, 0.2238, 0.3379, 0.2623, 0.3616, 0.2243, 0.3689, 0.2623, 0.3616, 0.2479, 0.3836, 0.2243, 0.3689, 0.2238, 0.3379, 0.2243, 0.3689, 0.1857, 0.3622, 0.2243, 0.3689, 0.2006, 0.384, 0.1857, 0.3622, 0.2231, 0.323, 0.2238, 0.3379, 0.1539, 0.336, 0.1857, 0.3622, 0.1539, 0.336, 0.2238, 0.3379, 0.2956, 0.5281, 0.2625, 0.5023, 0.2959, 0.4304, 0.2959, 0.4304, 0.2625, 0.5023, 0.2751, 0.4305, 0.2751, 0.4305, 0.2625, 0.5023, 0.2534, 0.433, 0.2625, 0.5023, 0.248, 0.4827, 0.2534, 0.433, 0.2623, 0.3616, 0.2751, 0.4305, 0.2479, 0.3836, 0.2534, 0.433, 0.2479, 0.3836, 0.2751, 0.4305, 0.2931, 0.335, 0.2959, 0.4304, 0.2623, 0.3616, 0.2623, 0.3616, 0.2959, 0.4304, 0.2751, 0.4305, 0.2229, 0.5464, 0.1516, 0.529, 0.2237, 0.5271, 0.1516, 0.529, 0.1854, 0.5029, 0.2237, 0.5271, 0.2237, 0.5271, 0.1854, 0.5029, 0.2242, 0.4985, 0.1854, 0.5029, 0.2004, 0.4831, 0.2242, 0.4985, 0.2237, 0.5271, 0.2242, 0.4985, 0.2625, 0.5023, 0.2242, 0.4985, 0.248, 0.4827, 0.2625, 0.5023, 0.2229, 0.5464, 0.2237, 0.5271, 0.2956, 0.5281, 0.2625, 0.5023, 0.2956, 0.5281, 0.2237, 0.5271, 0.1539, 0.336, 0.1857, 0.3622, 0.1523, 0.4315, 0.1523, 0.4315, 0.1857, 0.3622, 0.1731, 0.4314, 0.1857, 0.3622, 0.2006, 0.384, 0.1731, 0.4314, 0.2006, 0.384, 0.1953, 0.4336, 0.1731, 0.4314, 0.1731, 0.4314, 0.1953, 0.4336, 0.1854, 0.5029, 0.1953, 0.4336, 0.2004, 0.4831, 0.1854, 0.5029, 0.1516, 0.529, 0.1523, 0.4315, 0.1854, 0.5029, 0.1854, 0.5029, 0.1523, 0.4315, 0.1731, 0.4314, 0.362, 0.3166, 0.4393, 0.3344, 0.3676, 0.3373, 0.4393, 0.3344, 0.4057, 0.3613, 0.3676, 0.3373, 0.3676, 0.3373, 0.4057, 0.3613, 0.3676, 0.3682, 0.4057, 0.3613, 0.3911, 0.3832, 0.3676, 0.3682, 0.3676, 0.3373, 0.3676, 0.3682, 0.3294, 0.3613, 0.3676, 0.3682, 0.3441, 0.3832, 0.3294, 0.3613, 0.362, 0.3166, 0.3676, 0.3373, 0.2931, 0.335, 0.3294, 0.3613, 0.2931, 0.335, 0.3676, 0.3373, 0.4396, 0.5281, 0.406, 0.502, 0.4393, 0.4304, 0.4393, 0.4304, 0.406, 0.502, 0.4184, 0.4304, 0.406, 0.502, 0.3913, 0.4822, 0.4184, 0.4304, 0.3913, 0.4822, 0.3965, 0.4326, 0.4184, 0.4304, 0.4057, 0.3613, 0.4184, 0.4304, 0.3911, 0.3832, 0.3965, 0.4326, 0.3911, 0.3832, 0.4184, 0.4304, 0.4393, 0.3344, 0.4393, 0.4304, 0.4057, 0.3613, 0.4057, 0.3613, 0.4393, 0.4304, 0.4184, 0.4304, 0.3676, 0.546, 0.2956, 0.5281, 0.3676, 0.5266, 0.2956, 0.5281, 0.3292, 0.502, 0.3676, 0.5266, 0.3676, 0.5266, 0.3292, 0.502, 0.3676, 0.4978, 0.3292, 0.502, 0.3439, 0.4822, 0.3676, 0.4978, 0.3676, 0.5266, 0.3676, 0.4978, 0.406, 0.502, 0.3676, 0.4978, 0.3913, 0.4822, 0.406, 0.502, 0.3676, 0.546, 0.3676, 0.5266, 0.4396, 0.5281, 0.406, 0.502, 0.4396, 0.5281, 0.3676, 0.5266, 0.2931, 0.335, 0.3294, 0.3613, 0.2959, 0.4304, 0.2959, 0.4304, 0.3294, 0.3613, 0.3168, 0.4304, 0.3294, 0.3613, 0.3441, 0.3832, 0.3168, 0.4304, 0.3441, 0.3832, 0.3387, 0.4326, 0.3168, 0.4304, 0.3292, 0.502, 0.3168, 0.4304, 0.3439, 0.4822, 0.3387, 0.4326, 0.3439, 0.4822, 0.3168, 0.4304, 0.2956, 0.5281, 0.2959, 0.4304, 0.3292, 0.502, 0.3292, 0.502, 0.2959, 0.4304, 0.3168, 0.4304, 0.5166, 0.317, 0.5855, 0.336, 0.5114, 0.3379, 0.5855, 0.336, 0.5494, 0.3622, 0.5114, 0.3379, 0.5114, 0.3379, 0.5494, 0.3622, 0.5109, 0.3689, 0.5494, 0.3622, 0.5345, 0.384, 0.5109, 0.3689, 0.5114, 0.3379, 0.5109, 0.3689, 0.4728, 0.3616, 0.5109, 0.3689, 0.4873, 0.3836, 0.4728, 0.3616, 0.5166, 0.317, 0.5114, 0.3379, 0.4393, 0.3344, 0.4728, 0.3616, 0.4393, 0.3344, 0.5114, 0.3379, 0.5835, 0.529, 0.5497, 0.5029, 0.5828, 0.4315, 0.5828, 0.4315, 0.5497, 0.5029, 0.562, 0.4314, 0.5497, 0.5029, 0.5347, 0.4831, 0.562, 0.4314, 0.5347, 0.4831, 0.5399, 0.4336, 0.562, 0.4314, 0.5494, 0.3622, 0.562, 0.4314, 0.5345, 0.384, 0.5399, 0.4336, 0.5345, 0.384, 0.562, 0.4314, 0.5855, 0.336, 0.5828, 0.4315, 0.5494, 0.3622, 0.5494, 0.3622, 0.5828, 0.4315, 0.562, 0.4314, 0.5123, 0.5464, 0.4396, 0.5281, 0.5115, 0.5271, 0.4396, 0.5281, 0.4726, 0.5023, 0.5115, 0.5271, 0.5115, 0.5271, 0.4726, 0.5023, 0.5109, 0.4985, 0.4726, 0.5023, 0.4872, 0.4827, 0.5109, 0.4985, 0.5115, 0.5271, 0.5109, 0.4985, 0.5497, 0.5029, 0.5109, 0.4985, 0.5347, 0.4831, 0.5497, 0.5029, 0.5123, 0.5464, 0.5115, 0.5271, 0.5835, 0.529, 0.5497, 0.5029, 0.5835, 0.529, 0.5115, 0.5271, 0.4393, 0.3344, 0.4728, 0.3616, 0.4393, 0.4304, 0.4393, 0.4304, 0.4728, 0.3616, 0.46, 0.4305, 0.4728, 0.3616, 0.4873, 0.3836, 0.46, 0.4305, 0.4873, 0.3836, 0.4817, 0.433, 0.46, 0.4305, 0.46, 0.4305, 0.4817, 0.433, 0.4726, 0.5023, 0.4817, 0.433, 0.4872, 0.4827, 0.4726, 0.5023, 0.4396, 0.5281, 0.4393, 0.4304, 0.4726, 0.5023, 0.4726, 0.5023, 0.4393, 0.4304, 0.46, 0.4305, 0.653, 0.3241, 0.7183, 0.3372, 0.6522, 0.3392, 0.7183, 0.3372, 0.6886, 0.3637, 0.6522, 0.3392, 0.6522, 0.3392, 0.6886, 0.3637, 0.6513, 0.3705, 0.6886, 0.3637, 0.6741, 0.3856, 0.6513, 0.3705, 0.6522, 0.3392, 0.6513, 0.3705, 0.615, 0.3629, 0.6513, 0.3705, 0.6287, 0.3851, 0.615, 0.3629, 0.653, 0.3241, 0.6522, 0.3392, 0.5855, 0.336, 0.615, 0.3629, 0.5855, 0.336, 0.6522, 0.3392, 0.7212, 0.5301, 0.6889, 0.5042, 0.7207, 0.4327, 0.7207, 0.4327, 0.6889, 0.5042, 0.7006, 0.4328, 0.7006, 0.4328, 0.6889, 0.5042, 0.6792, 0.4352, 0.6889, 0.5042, 0.6743, 0.4846, 0.6792, 0.4352, 0.6886, 0.3637, 0.7006, 0.4328, 0.6741, 0.3856, 0.6792, 0.4352, 0.6741, 0.3856, 0.7006, 0.4328, 0.7183, 0.3372, 0.7207, 0.4327, 0.6886, 0.3637, 0.6886, 0.3637, 0.7207, 0.4327, 0.7006, 0.4328, 0.6536, 0.5475, 0.5835, 0.529, 0.6523, 0.5284, 0.5835, 0.529, 0.6149, 0.5035, 0.6523, 0.5284, 0.6523, 0.5284, 0.6149, 0.5035, 0.6514, 0.5, 0.6149, 0.5035, 0.6285, 0.4841, 0.6514, 0.5, 0.6523, 0.5284, 0.6514, 0.5, 0.6889, 0.5042, 0.6514, 0.5, 0.6743, 0.4846, 0.6889, 0.5042, 0.6536, 0.5475, 0.6523, 0.5284, 0.7212, 0.5301, 0.6889, 0.5042, 0.7212, 0.5301, 0.6523, 0.5284, 0.5855, 0.336, 0.615, 0.3629, 0.5828, 0.4315, 0.5828, 0.4315, 0.615, 0.3629, 0.6026, 0.4318, 0.615, 0.3629, 0.6287, 0.3851, 0.6026, 0.4318, 0.6287, 0.3851, 0.6231, 0.4345, 0.6026, 0.4318, 0.6149, 0.5035, 0.6026, 0.4318, 0.6285, 0.4841, 0.6231, 0.4345, 0.6285, 0.4841, 0.6026, 0.4318, 0.5835, 0.529, 0.5828, 0.4315, 0.6149, 0.5035, 0.6149, 0.5035, 0.5828, 0.4315, 0.6026, 0.4318, 0.7816, 0.3192, 0.8533, 0.3372, 0.7879, 0.3403, 0.8533, 0.3372, 0.8234, 0.3645, 0.7879, 0.3403, 0.7879, 0.3403, 0.8234, 0.3645, 0.7875, 0.3718, 0.8234, 0.3645, 0.8096, 0.3867, 0.7875, 0.3718, 0.7879, 0.3403, 0.7875, 0.3718, 0.7519, 0.3642, 0.7875, 0.3718, 0.7654, 0.3865, 0.7519, 0.3642, 0.7816, 0.3192, 0.7879, 0.3403, 0.7183, 0.3372, 0.7519, 0.3642, 0.7183, 0.3372, 0.7879, 0.3403, 0.8546, 0.5307, 0.8237, 0.5051, 0.8546, 0.4333, 0.8546, 0.4333, 0.8237, 0.5051, 0.8353, 0.4336, 0.8237, 0.5051, 0.8098, 0.4856, 0.8353, 0.4336, 0.8098, 0.4856, 0.8147, 0.4362, 0.8353, 0.4336, 0.8234, 0.3645, 0.8353, 0.4336, 0.8096, 0.3867, 0.8147, 0.4362, 0.8096, 0.3867, 0.8353, 0.4336, 0.8533, 0.3372, 0.8546, 0.4333, 0.8234, 0.3645, 0.8234, 0.3645, 0.8546, 0.4333, 0.8353, 0.4336, 0.7884, 0.5483, 0.7212, 0.5301, 0.7879, 0.5294, 0.7212, 0.5301, 0.7517, 0.5047, 0.7879, 0.5294, 0.7879, 0.5294, 0.7517, 0.5047, 0.7875, 0.5012, 0.7517, 0.5047, 0.7652, 0.4854, 0.7875, 0.5012, 0.7879, 0.5294, 0.7875, 0.5012, 0.8237, 0.5051, 0.7875, 0.5012, 0.8098, 0.4856, 0.8237, 0.5051, 0.7884, 0.5483, 0.7879, 0.5294, 0.8546, 0.5307, 0.8237, 0.5051, 0.8546, 0.5307, 0.7879, 0.5294, 0.7183, 0.3372, 0.7519, 0.3642, 0.7207, 0.4327, 0.7207, 0.4327, 0.7519, 0.3642, 0.7399, 0.4331, 0.7519, 0.3642, 0.7654, 0.3865, 0.7399, 0.4331, 0.7654, 0.3865, 0.7601, 0.4359, 0.7399, 0.4331, 0.7517, 0.5047, 0.7399, 0.4331, 0.7652, 0.4854, 0.7601, 0.4359, 0.7652, 0.4854, 0.7399, 0.4331, 0.7212, 0.5301, 0.7207, 0.4327, 0.7517, 0.5047, 0.7517, 0.5047, 0.7207, 0.4327, 0.7399, 0.4331, 0.9191, 0.3197, 0.987, 0.3366, 0.9207, 0.3403, 0.987, 0.3366, 0.956, 0.3642, 0.9207, 0.3403, 0.9207, 0.3403, 0.956, 0.3642, 0.9208, 0.3718, 0.956, 0.3642, 0.9427, 0.3865, 0.9208, 0.3718, 0.9207, 0.3403, 0.9208, 0.3718, 0.8854, 0.3645, 0.9208, 0.3718, 0.899, 0.3867, 0.8854, 0.3645, 0.9191, 0.3197, 0.9207, 0.3403, 0.8533, 0.3372, 0.8854, 0.3645, 0.8533, 0.3372, 0.9207, 0.3403, 0.9866, 0.5302, 0.9562, 0.5047, 0.9871, 0.4328, 0.9871, 0.4328, 0.9562, 0.5047, 0.9679, 0.4331, 0.9562, 0.5047, 0.9428, 0.4854, 0.9679, 0.4331, 0.9428, 0.4854, 0.9478, 0.436, 0.9679, 0.4331, 0.956, 0.3642, 0.9679, 0.4331, 0.9427, 0.3865, 0.9478, 0.436, 0.9427, 0.3865, 0.9679, 0.4331, 0.987, 0.3366, 0.9871, 0.4328, 0.956, 0.3642, 0.956, 0.3642, 0.9871, 0.4328, 0.9679, 0.4331, 0.9204, 0.5484, 0.8546, 0.5307, 0.9206, 0.5294, 0.8546, 0.5307, 0.8852, 0.5051, 0.9206, 0.5294, 0.9206, 0.5294, 0.8852, 0.5051, 0.9208, 0.5012, 0.8852, 0.5051, 0.8988, 0.4857, 0.9208, 0.5012, 0.9206, 0.5294, 0.9208, 0.5012, 0.9562, 0.5047, 0.9208, 0.5012, 0.9428, 0.4854, 0.9562, 0.5047, 0.9204, 0.5484, 0.9206, 0.5294, 0.9866, 0.5302, 0.9562, 0.5047, 0.9866, 0.5302, 0.9206, 0.5294, 0.8533, 0.3372, 0.8854, 0.3645, 0.8546, 0.4333, 0.8546, 0.4333, 0.8854, 0.3645, 0.8736, 0.4336, 0.8854, 0.3645, 0.899, 0.3867, 0.8736, 0.4336, 0.899, 0.3867, 0.8939, 0.4362, 0.8736, 0.4336, 0.8852, 0.5051, 0.8736, 0.4336, 0.8988, 0.4857, 0.8939, 0.4362, 0.8988, 0.4857, 0.8736, 0.4336, 0.8546, 0.5307, 0.8546, 0.4333, 0.8852, 0.5051, 0.8852, 0.5051, 0.8546, 0.4333, 0.8736, 0.4336, 0.115, 0.0379, 0.2296, 0.04849, 0.1187, 0.05577, 0.2296, 0.04849, 0.184, 0.07493, 0.1187, 0.05577, 0.184, 0.07493, 0.1589, 0.09122, 0.1187, 0.05577, 0.1589, 0.09122, 0.1204, 0.0833, 0.1187, 0.05577, 0.05698, 0.07561, 0.1187, 0.05577, 0.08122, 0.0917, 0.1204, 0.0833, 0.08122, 0.0917, 0.1187, 0.05577, 0.115, 0.0379, 0.1187, 0.05577, 0.0142, 0.04966, 0.05698, 0.07561, 0.0142, 0.04966, 0.1187, 0.05577, 0.1741, 0.1841, 0.2007, 0.1301, 0.2183, 0.2291, 0.2252, 0.1329, 0.2183, 0.2291, 0.2007, 0.1301, 0.2007, 0.1301, 0.1741, 0.1841, 0.166, 0.1236, 0.1741, 0.1841, 0.154, 0.1592, 0.166, 0.1236, 0.2007, 0.1301, 0.166, 0.1236, 0.184, 0.07493, 0.166, 0.1236, 0.1589, 0.09122, 0.184, 0.07493, 0.2296, 0.04849, 0.2252, 0.1329, 0.184, 0.07493, 0.184, 0.07493, 0.2252, 0.1329, 0.2007, 0.1301, 0.0157, 0.2243, 0.05772, 0.1853, 0.1083, 0.2386, 0.1083, 0.2386, 0.05772, 0.1853, 0.1129, 0.2066, 0.1129, 0.2066, 0.05772, 0.1853, 0.1164, 0.1648, 0.05772, 0.1853, 0.08017, 0.1599, 0.1164, 0.1648, 0.1129, 0.2066, 0.1164, 0.1648, 0.1741, 0.1841, 0.1164, 0.1648, 0.154, 0.1592, 0.1741, 0.1841, 0.2183, 0.2291, 0.1083, 0.2386, 0.1741, 0.1841, 0.1741, 0.1841, 0.1083, 0.2386, 0.1129, 0.2066, 0.0142, 0.04966, 0.05698, 0.07561, 0.0153, 0.1343, 0.0153, 0.1343, 0.05698, 0.07561, 0.03781, 0.1317, 0.03781, 0.1317, 0.05698, 0.07561, 0.07289, 0.1244, 0.05698, 0.07561, 0.08122, 0.0917, 0.07289, 0.1244, 0.03781, 0.1317, 0.07289, 0.1244, 0.05772, 0.1853, 0.07289, 0.1244, 0.08017, 0.1599, 0.05772, 0.1853, 0.05772, 0.1853, 0.0157, 0.2243, 0.03781, 0.1317, 0.0157, 0.2243, 0.0153, 0.1343, 0.03781, 0.1317, 0.3264, 0.03802, 0.4369, 0.04848, 0.3286, 0.05831, 0.4369, 0.04848, 0.3871, 0.07774, 0.3286, 0.05831, 0.3286, 0.05831, 0.3871, 0.07774, 0.3288, 0.08864, 0.3871, 0.07774, 0.363, 0.09596, 0.3288, 0.08864, 0.2735, 0.07724, 0.3286, 0.05831, 0.2945, 0.09569, 0.3288, 0.08864, 0.2945, 0.09569, 0.3286, 0.05831, 0.3264, 0.03802, 0.3286, 0.05831, 0.2296, 0.04849, 0.2735, 0.07724, 0.2296, 0.04849, 0.3286, 0.05831, 0.3831, 0.1865, 0.4069, 0.1321, 0.434, 0.2225, 0.4331, 0.1323, 0.434, 0.2225, 0.4069, 0.1321, 0.4069, 0.1321, 0.3831, 0.1865, 0.3701, 0.129, 0.3831, 0.1865, 0.3607, 0.1638, 0.3701, 0.129, 0.3701, 0.129, 0.363, 0.09596, 0.4069, 0.1321, 0.363, 0.09596, 0.3871, 0.07774, 0.4069, 0.1321, 0.4369, 0.04848, 0.4331, 0.1323, 0.3871, 0.07774, 0.3871, 0.07774, 0.4331, 0.1323, 0.4069, 0.1321, 0.3226, 0.209, 0.3263, 0.2386, 0.2666, 0.1869, 0.3263, 0.2386, 0.2183, 0.2291, 0.2666, 0.1869, 0.2666, 0.1869, 0.2901, 0.1639, 0.3226, 0.209, 0.2901, 0.1639, 0.3245, 0.1701, 0.3226, 0.209, 0.3226, 0.209, 0.3245, 0.1701, 0.3831, 0.1865, 0.3245, 0.1701, 0.3607, 0.1638, 0.3831, 0.1865, 0.434, 0.2225, 0.3263, 0.2386, 0.3831, 0.1865, 0.3831, 0.1865, 0.3263, 0.2386, 0.3226, 0.209, 0.2296, 0.04849, 0.2735, 0.07724, 0.2252, 0.1329, 0.2252, 0.1329, 0.2735, 0.07724, 0.2505, 0.132, 0.2735, 0.07724, 0.2945, 0.09569, 0.2505, 0.132, 0.2945, 0.09569, 0.2852, 0.1289, 0.2505, 0.132, 0.2505, 0.132, 0.2852, 0.1289, 0.2666, 0.1869, 0.2852, 0.1289, 0.2901, 0.1639, 0.2666, 0.1869, 0.2666, 0.1869, 0.2183, 0.2291, 0.2505, 0.132, 0.2183, 0.2291, 0.2252, 0.1329, 0.2505, 0.132, 0.5563, 0.03798, 0.6524, 0.04925, 0.5489, 0.05693, 0.6524, 0.04925, 0.607, 0.07601, 0.5489, 0.05693, 0.607, 0.07601, 0.5842, 0.09411, 0.5489, 0.05693, 0.5842, 0.09411, 0.5443, 0.0873, 0.5489, 0.05693, 0.4824, 0.07518, 0.5489, 0.05693, 0.5031, 0.09354, 0.5443, 0.0873, 0.5031, 0.09354, 0.5489, 0.05693, 0.5563, 0.03798, 0.5489, 0.05693, 0.4369, 0.04848, 0.4824, 0.07518, 0.4369, 0.04848, 0.5489, 0.05693, 0.6085, 0.1844, 0.6267, 0.1293, 0.6462, 0.2299, 0.6474, 0.1331, 0.6462, 0.2299, 0.6267, 0.1293, 0.6267, 0.1293, 0.6085, 0.1844, 0.5939, 0.1275, 0.6085, 0.1844, 0.5854, 0.1617, 0.5939, 0.1275, 0.607, 0.07601, 0.6267, 0.1293, 0.5842, 0.09411, 0.5939, 0.1275, 0.5842, 0.09411, 0.6267, 0.1293, 0.6524, 0.04925, 0.6474, 0.1331, 0.607, 0.07601, 0.607, 0.07601, 0.6474, 0.1331, 0.6267, 0.1293, 0.434, 0.2225, 0.4764, 0.1836, 0.5456, 0.2376, 0.5456, 0.2376, 0.4764, 0.1836, 0.5467, 0.204, 0.5467, 0.204, 0.4764, 0.1836, 0.5438, 0.1678, 0.4764, 0.1836, 0.5002, 0.1612, 0.5438, 0.1678, 0.5467, 0.204, 0.5438, 0.1678, 0.6085, 0.1844, 0.5438, 0.1678, 0.5854, 0.1617, 0.6085, 0.1844, 0.6462, 0.2299, 0.5456, 0.2376, 0.6085, 0.1844, 0.6085, 0.1844, 0.5456, 0.2376, 0.5467, 0.204, 0.4369, 0.04848, 0.4824, 0.07518, 0.4331, 0.1323, 0.4331, 0.1323, 0.4824, 0.07518, 0.4557, 0.1281, 0.4824, 0.07518, 0.5031, 0.09354, 0.4557, 0.1281, 0.5031, 0.09354, 0.4896, 0.1267, 0.4557, 0.1281, 0.4557, 0.1281, 0.4896, 0.1267, 0.4764, 0.1836, 0.4896, 0.1267, 0.5002, 0.1612, 0.4764, 0.1836, 0.4764, 0.1836, 0.434, 0.2225, 0.4557, 0.1281, 0.434, 0.2225, 0.4331, 0.1323, 0.4557, 0.1281, 0.7494, 0.03904, 0.8378, 0.05018, 0.746, 0.05865, 0.8378, 0.05018, 0.7976, 0.07789, 0.746, 0.05865, 0.746, 0.05865, 0.7976, 0.07789, 0.7424, 0.08825, 0.7976, 0.07789, 0.7754, 0.09575, 0.7424, 0.08825, 0.6889, 0.07769, 0.746, 0.05865, 0.708, 0.09555, 0.7424, 0.08825, 0.708, 0.09555, 0.746, 0.05865, 0.7494, 0.03904, 0.746, 0.05865, 0.6524, 0.04925, 0.6889, 0.07769, 0.6524, 0.04925, 0.746, 0.05865, 0.7889, 0.1874, 0.8119, 0.1324, 0.83, 0.2249, 0.8333, 0.1349, 0.83, 0.2249, 0.8119, 0.1324, 0.8119, 0.1324, 0.7889, 0.1874, 0.7806, 0.1287, 0.7889, 0.1874, 0.7703, 0.1639, 0.7806, 0.1287, 0.8119, 0.1324, 0.7806, 0.1287, 0.7976, 0.07789, 0.7806, 0.1287, 0.7754, 0.09575, 0.7976, 0.07789, 0.8378, 0.05018, 0.8333, 0.1349, 0.7976, 0.07789, 0.7976, 0.07789, 0.8333, 0.1349, 0.8119, 0.1324, 0.6462, 0.2299, 0.6844, 0.1867, 0.74, 0.24, 0.74, 0.24, 0.6844, 0.1867, 0.7347, 0.2089, 0.7347, 0.2089, 0.6844, 0.1867, 0.7364, 0.1696, 0.6844, 0.1867, 0.7042, 0.1635, 0.7364, 0.1696, 0.7889, 0.1874, 0.7347, 0.2089, 0.7703, 0.1639, 0.7364, 0.1696, 0.7703, 0.1639, 0.7347, 0.2089, 0.83, 0.2249, 0.74, 0.24, 0.7889, 0.1874, 0.7889, 0.1874, 0.74, 0.24, 0.7347, 0.2089, 0.6524, 0.04925, 0.6889, 0.07769, 0.6474, 0.1331, 0.6474, 0.1331, 0.6889, 0.07769, 0.6675, 0.132, 0.6889, 0.07769, 0.708, 0.09555, 0.6675, 0.132, 0.708, 0.09555, 0.698, 0.1284, 0.6675, 0.132, 0.6675, 0.132, 0.698, 0.1284, 0.6844, 0.1867, 0.698, 0.1284, 0.7042, 0.1635, 0.6844, 0.1867, 0.6844, 0.1867, 0.6462, 0.2299, 0.6675, 0.132, 0.6462, 0.2299, 0.6474, 0.1331, 0.6675, 0.132, 0.9126, 0.03949, 0.9884, 0.04966, 0.9127, 0.0599, 0.9884, 0.04966, 0.9551, 0.07908, 0.9127, 0.0599, 0.9551, 0.07908, 0.9385, 0.0973, 0.9127, 0.0599, 0.9385, 0.0973, 0.9129, 0.08987, 0.9127, 0.0599, 0.9127, 0.0599, 0.9129, 0.08987, 0.8706, 0.07911, 0.9129, 0.08987, 0.8873, 0.09729, 0.8706, 0.07911, 0.9126, 0.03949, 0.9127, 0.0599, 0.8378, 0.05018, 0.8706, 0.07911, 0.8378, 0.05018, 0.9127, 0.0599, 0.9536, 0.1883, 0.9699, 0.1332, 0.9899, 0.2243, 0.9895, 0.1343, 0.9899, 0.2243, 0.9699, 0.1332, 0.9699, 0.1332, 0.9536, 0.1883, 0.9444, 0.1301, 0.9536, 0.1883, 0.9383, 0.1653, 0.9444, 0.1301, 0.9551, 0.07908, 0.9699, 0.1332, 0.9385, 0.0973, 0.9444, 0.1301, 0.9385, 0.0973, 0.9699, 0.1332, 0.9884, 0.04966, 0.9895, 0.1343, 0.9551, 0.07908, 0.9551, 0.07908, 0.9895, 0.1343, 0.9699, 0.1332, 0.83, 0.2249, 0.8696, 0.189, 0.9123, 0.2411, 0.9123, 0.2411, 0.8696, 0.189, 0.9116, 0.2111, 0.9116, 0.2111, 0.8696, 0.189, 0.9128, 0.1715, 0.8696, 0.189, 0.8868, 0.1656, 0.9128, 0.1715, 0.9116, 0.2111, 0.9128, 0.1715, 0.9536, 0.1883, 0.9128, 0.1715, 0.9383, 0.1653, 0.9536, 0.1883, 0.9899, 0.2243, 0.9123, 0.2411, 0.9536, 0.1883, 0.9536, 0.1883, 0.9123, 0.2411, 0.9116, 0.2111, 0.8378, 0.05018, 0.8706, 0.07911, 0.8333, 0.1349, 0.8333, 0.1349, 0.8706, 0.07911, 0.8541, 0.1344, 0.8706, 0.07911, 0.8873, 0.09729, 0.8541, 0.1344, 0.8873, 0.09729, 0.8813, 0.1304, 0.8541, 0.1344, 0.8541, 0.1344, 0.8813, 0.1304, 0.8696, 0.189, 0.8813, 0.1304, 0.8868, 0.1656, 0.8696, 0.189, 0.8696, 0.189, 0.83, 0.2249, 0.8541, 0.1344, 0.83, 0.2249, 0.8333, 0.1349, 0.8541, 0.1344, 0.3863, 0.7446, 0.454, 0.7575, 0.3904, 0.775, 0.454, 0.7575, 0.4325, 0.7922, 0.3904, 0.775, 0.4014, 0.8427, 0.3561, 0.7989, 0.4325, 0.7922, 0.4325, 0.7922, 0.3561, 0.7989, 0.3904, 0.775, 0.3863, 0.7446, 0.3904, 0.775, 0.3244, 0.7688, 0.3561, 0.7989, 0.3244, 0.7688, 0.3904, 0.775, 0.2956, 0.8186, 0.3244, 0.7688, 0.3407, 0.8263, 0.3244, 0.7688, 0.3561, 0.7989, 0.3407, 0.8263, 0.3561, 0.7989, 0.4014, 0.8427, 0.3407, 0.8263, 0.4014, 0.8427, 0.3465, 0.8649, 0.3407, 0.8263, 0.3086, 0.8786, 0.2956, 0.8186, 0.3465, 0.8649, 0.3465, 0.8649, 0.2956, 0.8186, 0.3407, 0.8263, 0.3507, 0.9266, 0.3086, 0.8786, 0.3668, 0.9015, 0.3086, 0.8786, 0.3465, 0.8649, 0.3668, 0.9015, 0.4014, 0.8427, 0.4076, 0.9014, 0.3465, 0.8649, 0.3465, 0.8649, 0.4076, 0.9014, 0.3668, 0.9015, 0.3507, 0.9266, 0.3668, 0.9015, 0.4109, 0.9395, 0.4076, 0.9014, 0.4109, 0.9395, 0.3668, 0.9015, 0.467, 0.9114, 0.4109, 0.9395, 0.4471, 0.8915, 0.4109, 0.9395, 0.4076, 0.9014, 0.4471, 0.8915, 0.4014, 0.8427, 0.4592, 0.8511, 0.4076, 0.9014, 0.4076, 0.9014, 0.4592, 0.8511, 0.4471, 0.8915, 0.467, 0.9114, 0.4471, 0.8915, 0.4975, 0.8548, 0.4592, 0.8511, 0.4975, 0.8548, 0.4471, 0.8915, 0.4975, 0.8548, 0.4592, 0.8511, 0.4951, 0.7971, 0.4951, 0.7971, 0.4592, 0.8511, 0.4546, 0.8122, 0.4592, 0.8511, 0.4014, 0.8427, 0.4546, 0.8122, 0.4014, 0.8427, 0.4325, 0.7922, 0.4546, 0.8122, 0.4951, 0.7971, 0.4546, 0.8122, 0.454, 0.7575, 0.4325, 0.7922, 0.454, 0.7575, 0.4546, 0.8122, 0.3806, 0.7141, 0.4699, 0.7282, 0.3863, 0.7446, 0.4699, 0.7282, 0.454, 0.7575, 0.3863, 0.7446, 0.2981, 0.7432, 0.3806, 0.7141, 0.3244, 0.7688, 0.3863, 0.7446, 0.3244, 0.7688, 0.3806, 0.7141, 0.2981, 0.7432, 0.3244, 0.7688, 0.2628, 0.8096, 0.3244, 0.7688, 0.2956, 0.8186, 0.2628, 0.8096, 0.2628, 0.8096, 0.2956, 0.8186, 0.2773, 0.8883, 0.2956, 0.8186, 0.3086, 0.8786, 0.2773, 0.8883, 0.2773, 0.8883, 0.3086, 0.8786, 0.3346, 0.9495, 0.3086, 0.8786, 0.3507, 0.9266, 0.3346, 0.9495, 0.3346, 0.9495, 0.3507, 0.9266, 0.4127, 0.9689, 0.3507, 0.9266, 0.4109, 0.9395, 0.4127, 0.9689, 0.4127, 0.9689, 0.4109, 0.9395, 0.4848, 0.9297, 0.4109, 0.9395, 0.467, 0.9114, 0.4848, 0.9297, 0.5273, 0.8568, 0.4848, 0.9297, 0.4975, 0.8548, 0.467, 0.9114, 0.4975, 0.8548, 0.4848, 0.9297, 0.5219, 0.7818, 0.5273, 0.8568, 0.4951, 0.7971, 0.5273, 0.8568, 0.4975, 0.8548, 0.4951, 0.7971, 0.4699, 0.7282, 0.5219, 0.7818, 0.454, 0.7575, 0.4951, 0.7971, 0.454, 0.7575, 0.5219, 0.7818, 0.5893, 0.7815, 0.6502, 0.7229, 0.6127, 0.788, 0.6502, 0.7229, 0.6497, 0.7524, 0.6127, 0.788, 0.7316, 0.7472, 0.7008, 0.7698, 0.6502, 0.7229, 0.6502, 0.7229, 0.7008, 0.7698, 0.6497, 0.7524, 0.7316, 0.7472, 0.75, 0.8301, 0.7008, 0.7698, 0.75, 0.8301, 0.7148, 0.8229, 0.7008, 0.7698, 0.75, 0.8301, 0.6892, 0.8887, 0.7148, 0.8229, 0.6892, 0.8887, 0.6779, 0.8585, 0.7148, 0.8229, 0.6099, 0.8644, 0.6268, 0.841, 0.6892, 0.8887, 0.6892, 0.8887, 0.6268, 0.841, 0.6779, 0.8585, 0.6099, 0.8644, 0.5893, 0.7815, 0.6268, 0.841, 0.5893, 0.7815, 0.6127, 0.788, 0.6268, 0.841, 0.5893, 0.7815, 0.6099, 0.8644, 0.6502, 0.7229, 0.6502, 0.7229, 0.6099, 0.8644, 0.7316, 0.7472, 0.7316, 0.7472, 0.6099, 0.8644, 0.75, 0.8301, 0.6099, 0.8644, 0.6892, 0.8887, 0.75, 0.8301, 0.7008, 0.7698, 0.7148, 0.8229, 0.6268, 0.841, 0.6268, 0.841, 0.7148, 0.8229, 0.6779, 0.8585, 0.7008, 0.7698, 0.6268, 0.841, 0.6497, 0.7524, 0.6127, 0.788, 0.6497, 0.7524, 0.6268, 0.841])
me_model_0_002.materials.append(mat_mesh_5_002)
me_model_0_002.use_remesh_fix_poles = True
me_model_0_002.use_remesh_preserve_attributes = False
me_model_0_002.update()
arm_armature = bpy.data.armatures.new('Armature')  # bones are not reproduced

# ---- objects
ob_armature = bpy.data.objects.new('Armature', arm_armature)
ob_model_0 = bpy.data.objects.new('Model-0', me_model_0_002)

# ---- transforms, parenting, visibility, modifiers, constraints
ob_armature.location = (0.0, 0.0, 0.0)
ob_model_0.parent = ob_armature
ob_model_0.location = (0.0, 0.0, 0.0)
_vg = ob_model_0.vertex_groups.new(name='Bone')
for _i, _w in zip([0, 1, 2, 3, 4, 5, 6, 7, 8, 9, 10, 11, 12, 13, 14, 15, 16, 17, 18, 19, 20, 21, 22, 23, 24, 25, 26, 27, 28, 29, 30, 31, 32, 33, 34, 35, 36, 37, 38, 39, 40, 41, 42, 43, 44, 45, 46, 47, 48, 49, 50, 51, 52, 53, 54, 55, 56, 57, 58, 59, 60, 61, 62, 63, 64, 65, 66, 67, 68, 69, 70, 71, 72, 73, 74, 75, 76, 77, 78, 79, 80, 81, 82, 83, 84, 85, 86, 87, 88, 89, 90, 91, 92, 93, 94, 95, 96, 97, 98, 99, 100, 101, 102, 103, 104, 105, 106, 107, 108, 109, 110, 111, 112, 113, 114, 115, 116, 117, 118, 119, 120, 121, 122, 123, 124, 125, 126, 127, 128, 129, 130, 131, 132, 133, 134, 135, 136, 137, 138, 139, 140, 141, 142, 143, 144, 145, 146, 147, 148, 149, 150, 151, 152, 153, 154, 155, 156, 157, 158, 159, 160, 161, 162, 163, 164, 165, 166, 167, 168, 169, 170, 171, 172, 173, 174, 175, 176, 177, 178, 179, 180, 181, 182, 183, 184, 185, 186, 187, 188, 189, 190, 191, 192, 193, 194, 195, 196, 197, 198, 199, 200, 201, 202, 203, 204, 205, 206, 207, 208, 209, 210, 211, 212, 213, 214, 215, 216, 217, 218, 219, 220, 221, 222, 223, 224, 225, 226, 227, 228, 229, 230, 231, 232, 233, 234, 235, 236, 237, 238, 239, 240, 241, 242, 243, 244, 245, 246, 247, 248, 249, 250, 251, 252, 253, 254, 255, 256, 257, 258, 259, 260, 261, 262, 263, 264, 265, 266, 267, 268, 269, 270, 271, 272, 273, 274, 275, 276, 277, 278, 279, 280, 281, 282, 283, 284, 285, 286, 287, 288, 289, 290, 291, 292, 293, 294, 295, 296, 297, 298, 299, 300, 301, 302, 303, 304, 305, 306, 307, 308, 309, 310, 311, 312, 313, 314, 315, 316, 317, 318, 319, 320, 321, 322, 323, 324, 325, 326, 327, 328, 329, 330, 331, 332, 333, 334, 335, 336, 337, 338, 339, 340, 341, 342, 343, 344, 345, 346, 347, 348, 349, 350, 351, 352, 353, 354, 355, 356, 357, 358, 359, 360, 361, 362, 363, 364, 365, 366, 367, 368, 369, 370, 371, 372, 373, 374, 375, 376, 377, 378, 379, 380, 381, 382, 383, 384, 385, 386, 387, 388, 389, 390, 391, 392, 393, 394, 395], [0.0, 0.0, 0.0, 0.0, 0.0, 0.0, 0.0, 0.0, 0.0, 0.0, 0.0, 0.0, 0.0, 0.0, 0.0, 0.0, 0.0, 0.0, 0.0, 0.0, 0.0, 0.0, 0.0, 0.0, 0.0, 0.0, 0.0, 0.0, 0.0, 0.0, 0.0, 0.0, 0.0, 0.0, 0.0, 0.0, 0.0, 0.0, 0.0, 0.0, 0.0, 0.0, 0.0, 0.0, 0.0, 0.0, 0.0, 0.0, 0.0, 0.0, 0.0, 0.0, 0.0, 0.0, 0.0, 0.0, 0.0, 0.0, 0.0, 0.0, 0.0, 0.0, 0.0, 0.0, 0.0, 0.0, 0.0, 0.0, 0.0, 0.0, 0.0, 0.0, 0.0, 0.0, 0.0, 0.0, 0.0, 0.0, 0.0, 0.0, 0.0, 0.0, 0.0, 0.0, 0.0, 0.0, 0.0, 0.0, 0.0, 0.0, 0.0, 0.0, 0.0, 0.0, 0.0, 0.0, 0.0, 0.0, 0.0, 0.0, 0.0, 0.0, 0.0, 0.0, 0.0, 0.0, 0.0, 0.0, 0.0, 0.0, 0.0, 0.0, 0.0, 0.0, 0.0, 0.0, 0.0, 0.0, 0.0, 0.0, 0.0, 0.0, 0.0, 0.0, 0.0, 0.0, 0.0, 0.0, 0.0, 0.0, 0.0, 0.0, 0.0, 0.0, 0.0, 0.0, 0.0, 0.0, 0.0, 0.0, 0.0, 0.0, 0.0, 0.0, 0.0, 0.0, 0.0, 0.0, 0.0, 0.0, 0.0, 0.0, 0.0, 0.0, 0.0, 0.0, 0.0, 0.0, 0.0, 0.0, 0.0, 0.0, 0.0, 0.0, 0.0, 0.0, 0.0, 0.0, 0.0, 0.0, 0.0, 0.0, 0.0, 0.0, 0.0, 0.0, 0.0, 0.0, 0.0, 0.0, 0.0, 0.0, 0.0, 0.0, 0.0, 0.0, 0.0, 0.0, 0.0, 0.0, 0.0, 0.0, 0.0, 0.0, 0.0, 0.0, 0.0, 0.0, 0.0, 0.0, 0.0, 0.0, 0.0, 0.0, 0.0, 0.0, 0.0, 0.0, 0.0, 0.0, 0.0, 0.0, 0.0, 0.0, 0.0, 0.0, 0.0, 0.0, 0.0, 0.0, 0.0, 0.0, 0.0, 0.0, 0.0, 0.0, 0.0, 0.0, 0.0, 0.0, 0.0, 0.0, 0.0, 0.0, 0.0, 0.0, 0.0, 0.0, 0.0, 0.0, 0.0, 0.0, 0.0, 0.0, 0.0, 0.0, 0.0, 0.0, 0.0, 0.0, 0.0, 0.0, 0.0, 0.0, 0.0, 0.0, 0.0, 0.0, 0.0, 0.0, 0.0, 0.0, 0.0, 0.0, 0.0, 0.0, 0.0, 0.0, 0.0, 0.0, 0.0, 0.0, 0.0, 0.0, 0.0, 0.0, 0.0, 0.0, 0.0, 0.0, 0.0, 0.0, 0.0, 0.0, 0.0, 0.0, 0.0, 0.0, 0.0, 0.0, 0.0, 0.0, 0.0, 0.0, 0.0, 0.0, 0.0, 0.0, 0.0, 0.0, 0.0, 0.0, 0.0, 0.0, 0.0, 0.0, 0.0, 0.0, 0.0, 0.0, 0.0, 0.0, 0.0, 0.0, 0.0, 0.0, 0.0, 0.0, 0.0, 0.0, 0.0, 0.0, 0.0, 0.0, 0.0, 0.0, 0.0, 0.0, 0.0, 0.0, 0.0, 0.0, 0.0, 0.0, 0.0, 0.0, 0.0, 0.0, 0.0, 0.0, 0.0, 0.0, 0.0, 0.0, 0.0, 0.0, 0.0, 0.0, 0.0, 0.0, 0.0, 0.0, 0.0, 0.0, 0.0, 0.0, 0.0, 0.0, 0.0, 0.0, 0.0, 0.0, 0.0, 0.0, 0.0, 0.0, 0.0, 0.0, 0.0, 0.0, 0.0, 0.0, 0.0, 0.0, 0.0, 0.0, 0.0, 0.0, 0.0, 0.0, 0.0, 0.0, 0.0, 0.0, 0.0, 0.0, 0.0, 0.0, 0.0, 0.0, 0.0, 0.0, 0.0, 0.0, 0.0, 0.0]): _vg.add([_i], _w, 'REPLACE')
_vg = ob_model_0.vertex_groups.new(name='Bone.001')
_vg.add([0, 1, 2, 3, 4, 5, 6, 7, 8, 9, 10, 11, 12, 13, 14, 15, 16, 17, 18, 19, 20, 21, 22, 23, 24, 25, 26, 27, 28, 29, 30, 31, 32, 33, 34, 35, 36, 37, 38, 39, 40, 41, 42, 43, 44, 45, 46, 47, 48, 49, 50, 51, 52, 53, 54, 55, 56, 57, 58, 59, 60, 61, 62, 63, 64, 65, 66, 67, 68, 69, 70, 71, 72, 73, 74, 75, 76, 77, 78, 79, 80, 81, 82, 83, 84, 85, 86, 87, 88, 89, 90, 91, 92, 93, 94, 95, 96, 97, 98, 99, 100, 101, 102, 103, 104, 105, 106, 107, 108, 109, 110, 111, 112, 113, 114, 115, 116, 117, 118, 119, 120, 121, 122, 123, 124, 125, 126, 127, 128, 129, 130, 131, 132, 133, 134, 135, 136, 137, 138, 139, 140, 141, 142, 143, 144, 145, 146, 147, 148, 149, 150, 151, 152, 153, 154, 155, 156, 157, 158, 159, 160, 161, 162, 163, 164, 165, 166, 167, 168, 169, 170, 171, 172, 173, 174, 175, 176, 177, 178, 179, 180, 181, 182, 183, 184, 185, 186, 187, 188, 189, 190, 191, 192, 193, 194, 195, 196, 197, 198, 199, 200, 201, 202, 203, 204, 205, 206, 207, 208, 209, 210, 211, 212, 213, 214, 215, 216, 217, 218, 219, 220, 221, 222, 223, 224, 225, 226, 227, 228, 229, 230, 231, 232, 233, 234, 235, 236, 237, 238, 239, 240, 241, 242, 243, 244, 245, 246, 247, 248, 249, 250, 251, 252, 253, 254, 255, 256, 257, 258, 259, 260, 261, 262, 263, 264, 265, 266, 267, 268, 269, 270, 271, 272, 273, 274, 275, 276, 277, 278, 279, 280, 281, 282, 283, 284, 285, 286, 287, 288, 289, 290, 291, 292, 293, 294, 295, 296, 297, 298, 299, 300, 301, 302, 303, 304, 305, 306, 307, 308, 309, 310, 311, 312, 313, 314, 315, 316, 317, 318, 319, 320, 321, 322, 323, 324, 325, 326, 327, 328, 329, 330, 331, 332, 333, 334, 335, 336, 337, 338, 339, 340, 341, 342, 343, 344, 345, 346, 347, 348, 349, 350, 351, 352, 353, 354, 355, 356, 357, 358, 359, 360, 361, 362, 363, 364, 365, 366, 367, 368, 369, 370, 371, 372, 373, 374, 375, 376, 377, 378, 379, 380, 381, 382, 383, 384, 385, 386, 387, 388, 389, 390, 391, 392, 393, 394, 395], 1.0, 'REPLACE')
_m = ob_model_0.modifiers.new('Armature', 'ARMATURE')
_m.object = ob_armature

# ---- collection membership
scene.collection.objects.link(ob_armature)
scene.collection.objects.link(ob_model_0)

# ---- scene / render settings (as saved in the file)
scene.frame_start = 1; scene.frame_end = 250; scene.frame_set(18)
scene.render.engine = 'BLENDER_EEVEE_NEXT'
scene.cycles.sampling_pattern = 'TABULATED_SOBOL'
scene.cycles.use_light_tree = False
scene.view_settings.view_transform = 'Filmic'
bpy.context.view_layer.update()

# ---- added for rendering (the .blend has no active camera and no usable light): camera, sun
cam_auto = bpy.data.cameras.new('AutoCamera')
cam_auto.lens = 50.0
cam_auto.sensor_width = 36.0
cam_auto.clip_end = 1000.0
ob_auto_camera = bpy.data.objects.new('AutoCamera', cam_auto)
scene.collection.objects.link(ob_auto_camera)
ob_auto_camera.location = (0.791628, -1.21462, 0.64013)
ob_auto_camera.rotation_euler = (1.09748, -7.21219e-08, 0.694738)
scene.camera = ob_auto_camera
light_auto_sun = bpy.data.lights.new('AutoSun', 'SUN')
light_auto_sun.energy = 3.0
light_auto_sun.angle = 0.0523599
ob_auto_sun = bpy.data.objects.new('AutoSun', light_auto_sun)
scene.collection.objects.link(ob_auto_sun)
ob_auto_sun.rotation_euler = (0.872665, 0.174533, 0.523599)
bpy.context.view_layer.update()

